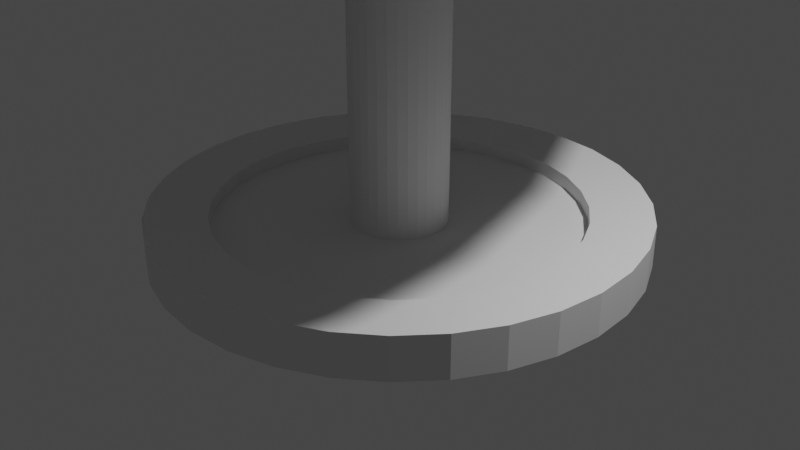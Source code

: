 # Source: smallLamp.blend  (saved by Blender 2.80.42; exported with 4.5.12 LTS)
import bpy
from mathutils import Matrix  # noqa: F401  (used for matrix-valued properties, if any)

bpy.ops.wm.read_factory_settings(use_empty=True)
scene = bpy.context.scene
scene.name = 'Scene'

# ---- collections
col_collection = bpy.data.collections.new('Collection'); scene.collection.children.link(col_collection)

# ---- world
world_world = bpy.data.worlds.new('World'); scene.world = world_world
world_world.use_nodes = True; world_world.node_tree.nodes.clear()
_N = world_world.node_tree.nodes; _L = world_world.node_tree.links
n0 = _N.new('ShaderNodeOutputWorld'); n0.name = 'World Output'; n0.location = (300, 300)
n1 = _N.new('ShaderNodeBackground'); n1.name = 'Background'; n1.location = (10, 300)
n1.inputs[0].default_value = (0.05088, 0.05088, 0.05088, 1.0)
_L.new(n1.outputs[0], n0.inputs[0])
n0.is_active_output = True
world_world.color = (0.05088, 0.05088, 0.05088)
world_world.use_sun_shadow = False
world_world.sun_shadow_jitter_overblur = 0.0

# ---- cameras
cam_camera = bpy.data.cameras.new('Camera')
cam_camera.clip_end = 100.0
cam_camera.ortho_scale = 7.314
cam_camera.dof.focus_distance = 0.0
cam_camera.dof.aperture_fstop = 128.0

# ---- lights
light_light = bpy.data.lights.new('Light', 'POINT')
light_light.transmission_factor = 0.0
light_light.cutoff_distance = 30.0
light_light.energy = 1000.0
light_light.shadow_buffer_clip_start = 1.001
light_light.shadow_soft_size = 0.1
light_light.shadow_maximum_resolution = 0.006
light_light.use_absolute_resolution = True

# ---- meshes
me_cylinder = bpy.data.meshes.new('Cylinder')
me_cylinder.from_pydata([(0.0, 1.0, 0.002145), (0.0, 1.0, 1.0), (0.1951, 0.9808, 0.002145), (0.1951, 0.9808, 1.0), (0.3827, 0.9239, 0.002145), (0.3827, 0.9239, 1.0), (0.5556, 0.8315, 0.002145), (0.5556, 0.8315, 1.0), (0.7071, 0.7071, 0.002145), (0.7071, 0.7071, 1.0), (0.8315, 0.5556, 0.002145), (0.8315, 0.5556, 1.0), (0.9239, 0.3827, 0.002145), (0.9239, 0.3827, 1.0), (0.9808, 0.1951, 0.002145), (0.9808, 0.1951, 1.0), (1.0, 7.55e-08, 0.002145), (1.0, 7.55e-08, 1.0), (0.9808, -0.1951, 0.002145), (0.9808, -0.1951, 1.0), (0.9239, -0.3827, 0.002145), (0.9239, -0.3827, 1.0), (0.8315, -0.5556, 0.002145), (0.8315, -0.5556, 1.0), (0.7071, -0.7071, 0.002145), (0.7071, -0.7071, 1.0), (0.5556, -0.8315, 0.002145), (0.5556, -0.8315, 1.0), (0.3827, -0.9239, 0.002145), (0.3827, -0.9239, 1.0), (0.1951, -0.9808, 0.002145), (0.1951, -0.9808, 1.0), (-3.258e-07, -1.0, 0.002145), (-3.258e-07, -1.0, 1.0), (-0.1951, -0.9808, 0.002145), (-0.1951, -0.9808, 1.0), (-0.3827, -0.9239, 0.002145), (-0.3827, -0.9239, 1.0), (-0.5556, -0.8315, 0.002145), (-0.5556, -0.8315, 1.0), (-0.7071, -0.7071, 0.002145), (-0.7071, -0.7071, 1.0), (-0.8315, -0.5556, 0.002145), (-0.8315, -0.5556, 1.0), (-0.9239, -0.3827, 0.002145), (-0.9239, -0.3827, 1.0), (-0.9808, -0.1951, 0.002145), (-0.9808, -0.1951, 1.0), (-1.0, 9.656e-07, 0.002145), (-1.0, 9.656e-07, 1.0), (-0.9808, 0.1951, 0.002145), (-0.9808, 0.1951, 1.0), (-0.9239, 0.3827, 0.002145), (-0.9239, 0.3827, 1.0), (-0.8315, 0.5556, 0.002145), (-0.8315, 0.5556, 1.0), (-0.7071, 0.7071, 0.002145), (-0.7071, 0.7071, 1.0), (-0.5556, 0.8315, 0.002145), (-0.5556, 0.8315, 1.0), (-0.3827, 0.9239, 0.002145), (-0.3827, 0.9239, 1.0), (-0.1951, 0.9808, 0.002145), (-0.1951, 0.9808, 1.0), (0.0, 1.0, 0.002145), (0.1951, 0.9808, 0.002145), (0.3827, 0.9239, 0.002145), (0.5556, 0.8315, 0.002145), (0.7071, 0.7071, 0.002145), (0.8315, 0.5556, 0.002145), (0.9239, 0.3827, 0.002145), (0.9808, 0.1951, 0.002145), (1.0, 7.55e-08, 0.002145), (0.9808, -0.1951, 0.002145), (0.9239, -0.3827, 0.002145), (0.8315, -0.5556, 0.002145), (0.7071, -0.7071, 0.002145), (0.5556, -0.8315, 0.002145), (0.3827, -0.9239, 0.002145), (0.1951, -0.9808, 0.002145), (-3.258e-07, -1.0, 0.002145), (-0.1951, -0.9808, 0.002145), (-0.3827, -0.9239, 0.002145), (-0.5556, -0.8315, 0.002145), (-0.7071, -0.7071, 0.002145), (-0.8315, -0.5556, 0.002145), (-0.9239, -0.3827, 0.002145), (-0.9808, -0.1951, 0.002145), (-1.0, 9.656e-07, 0.002145), (-0.9808, 0.1951, 0.002145), (-0.9239, 0.3827, 0.002145), (-0.8315, 0.5556, 0.002145), (-0.7071, 0.7071, 0.002145), (-0.5556, 0.8315, 0.002145), (-0.3827, 0.9239, 0.002145), (-0.1951, 0.9808, 0.002145), (3.076e-07, 1.0, -0.03514), (0.1951, 0.9808, -0.03514), (0.3827, 0.9239, -0.03514), (0.5556, 0.8315, -0.03514), (0.7071, 0.7071, -0.03514), (0.8315, 0.5556, -0.03514), (0.9239, 0.3827, -0.03514), (0.9808, 0.1951, -0.03514), (1.0, 7.55e-08, -0.03514), (0.9808, -0.1951, -0.03514), (0.9239, -0.3827, -0.03514), (0.8315, -0.5556, -0.03514), (0.7071, -0.7071, -0.03514), (0.5556, -0.8315, -0.03514), (0.3827, -0.9239, -0.03514), (0.1951, -0.9808, -0.03514), (-1.825e-08, -1.0, -0.03514), (-0.1951, -0.9808, -0.03514), (-0.3827, -0.9239, -0.03514), (-0.5556, -0.8315, -0.03514), (-0.7071, -0.7071, -0.03514), (-0.8315, -0.5556, -0.03514), (-0.9239, -0.3827, -0.03514), (-0.9808, -0.1951, -0.03514), (-1.0, 9.656e-07, -0.03514), (-0.9808, 0.1951, -0.03514), (-0.9239, 0.3827, -0.03514), (-0.8315, 0.5556, -0.03514), (-0.7071, 0.7071, -0.03514), (-0.5556, 0.8315, -0.03514), (-0.3827, 0.9239, -0.03514), (-0.1951, 0.9808, -0.03514), (-0.3827, 0.9239, 0.002145), (-0.5556, 0.8315, 0.002145), (1.0, 7.55e-08, 0.002145), (0.9808, 0.1951, 0.002145), (-0.1951, -0.9808, 0.002145), (-3.258e-07, -1.0, 0.002145), (-0.9239, 0.3827, 0.002145), (-0.9808, 0.1951, 0.002145), (0.7071, 0.7071, 0.002145), (0.5556, 0.8315, 0.002145), (0.5556, -0.8315, 0.002145), (0.7071, -0.7071, 0.002145), (-0.9239, -0.3827, 0.002145), (-0.8315, -0.5556, 0.002145), (-0.1951, 0.9808, 0.002145), (0.9808, -0.1951, 0.002145), (-0.3827, -0.9239, 0.002145), (-0.8315, 0.5556, 0.002145), (0.8315, 0.5556, 0.002145), (0.3827, -0.9239, 0.002145), (-0.9808, -0.1951, 0.002145), (0.1951, 0.9808, 0.002145), (0.0, 1.0, 0.002145), (0.9239, -0.3827, 0.002145), (-0.5556, -0.8315, 0.002145), (-0.7071, 0.7071, 0.002145), (0.9239, 0.3827, 0.002145), (0.1951, -0.9808, 0.002145), (-1.0, 9.656e-07, 0.002145), (0.3827, 0.9239, 0.002145), (0.8315, -0.5556, 0.002145), (-0.7071, -0.7071, 0.002145), (4.653e-07, 3.809, -0.03514), (0.7431, 3.736, -0.03514), (1.458, 3.519, -0.03514), (2.116, 3.167, -0.03514), (2.693, 2.693, -0.03514), (3.167, 2.116, -0.03514), (3.519, 1.458, -0.03514), (3.736, 0.7431, -0.03514), (3.809, -5.469e-07, -0.03514), (3.736, -0.7431, -0.03514), (3.519, -1.458, -0.03514), (3.167, -2.116, -0.03514), (2.693, -2.693, -0.03514), (2.116, -3.167, -0.03514), (1.458, -3.519, -0.03514), (0.7431, -3.736, -0.03514), (-7.758e-07, -3.809, -0.03514), (-0.7431, -3.736, -0.03514), (-1.458, -3.519, -0.03514), (-2.116, -3.167, -0.03514), (-2.693, -2.693, -0.03514), (-3.167, -2.116, -0.03514), (-3.519, -1.458, -0.03514), (-3.736, -0.7431, -0.03514), (-3.809, 2.843e-06, -0.03514), (-3.736, 0.7431, -0.03514), (-3.519, 1.458, -0.03514), (-3.167, 2.116, -0.03514), (-2.693, 2.693, -0.03514), (-2.116, 3.167, -0.03514), (-1.458, 3.519, -0.03514), (-0.7431, 3.736, -0.03514), (-1.458, 3.519, 0.002145), (-2.116, 3.167, 0.002145), (3.809, -5.469e-07, 0.002145), (3.736, 0.7431, 0.002145), (-0.7431, -3.736, 0.002145), (-1.947e-06, -3.809, 0.002145), (-3.519, 1.458, 0.002145), (-3.736, 0.7431, 0.002145), (2.693, 2.693, 0.002145), (2.116, 3.167, 0.002145), (2.116, -3.167, 0.002145), (2.693, -2.693, 0.002145), (-3.519, -1.458, 0.002145), (-3.167, -2.116, 0.002145), (-0.7431, 3.736, 0.002145), (3.736, -0.7431, 0.002145), (-1.458, -3.519, 0.002145), (-3.167, 2.116, 0.002145), (3.167, 2.116, 0.002145), (1.458, -3.519, 0.002145), (-3.736, -0.7431, 0.002145), (0.7431, 3.736, 0.002145), (-7.063e-07, 3.809, 0.002145), (3.519, -1.458, 0.002145), (-2.116, -3.167, 0.002145), (-2.693, 2.693, 0.002145), (3.519, 1.458, 0.002145), (0.7431, -3.736, 0.002145), (-3.809, 2.843e-06, 0.002145), (1.458, 3.519, 0.002145), (3.167, -2.116, 0.002145), (-2.693, -2.693, 0.002145), (1.076, 5.41, 0.6764), (9.184e-06, 5.516, 0.6764), (2.111, 5.096, 0.6764), (3.065, 4.586, 0.6764), (3.9, 3.9, 0.6764), (4.586, 3.065, 0.6764), (5.096, 2.111, 0.6764), (5.41, 1.076, 0.6764), (5.516, -8.663e-07, 0.6764), (5.41, -1.076, 0.6764), (5.096, -2.111, 0.6764), (4.586, -3.065, 0.6764), (3.9, -3.9, 0.6764), (3.065, -4.586, 0.6764), (2.111, -5.096, 0.6764), (1.076, -5.41, 0.6764), (7.386e-06, -5.516, 0.6764), (-1.076, -5.41, 0.6764), (-2.111, -5.096, 0.6764), (-3.065, -4.586, 0.6764), (-3.9, -3.9, 0.6764), (-4.586, -3.065, 0.6764), (-5.096, -2.111, 0.6764), (-5.41, -1.076, 0.6764), (-5.516, 4.043e-06, 0.6764), (-5.41, 1.076, 0.6764), (-5.096, 2.111, 0.6764), (-4.586, 3.065, 0.6764), (-3.9, 3.9, 0.6764), (-3.065, 4.586, 0.6764), (-2.111, 5.096, 0.6764), (-1.076, 5.41, 0.6764), (1.076, 5.41, 1.117), (-1.423e-05, 5.516, 1.117), (2.111, 5.096, 1.117), (3.065, 4.586, 1.117), (3.9, 3.9, 1.117), (4.586, 3.065, 1.117), (5.096, 2.111, 1.117), (5.41, 1.076, 1.117), (5.516, -8.663e-07, 1.117), (5.41, -1.076, 1.117), (5.096, -2.111, 1.117), (4.586, -3.065, 1.117), (3.9, -3.9, 1.117), (3.065, -4.586, 1.117), (2.111, -5.096, 1.117), (1.076, -5.41, 1.117), (-1.602e-05, -5.516, 1.117), (-1.076, -5.41, 1.117), (-2.111, -5.096, 1.117), (-3.065, -4.586, 1.117), (-3.9, -3.9, 1.117), (-4.586, -3.065, 1.117), (-5.096, -2.111, 1.117), (-5.41, -1.076, 1.117), (-5.516, 4.043e-06, 1.117), (-5.41, 1.076, 1.117), (-5.096, 2.111, 1.117), (-4.586, 3.065, 1.117), (-3.9, 3.9, 1.117), (-3.065, 4.586, 1.117), (-2.111, 5.096, 1.117), (-1.076, 5.41, 1.117), (1.216, 6.115, 0.6477), (1.064e-05, 6.234, 0.6477), (2.386, 5.76, 0.6477), (3.464, 5.184, 0.6477), (4.408, 4.408, 0.6477), (5.184, 3.464, 0.6477), (5.76, 2.386, 0.6477), (6.115, 1.216, 0.6477), (6.234, -1.056e-06, 0.6477), (6.115, -1.216, 0.6477), (5.76, -2.386, 0.6477), (5.184, -3.464, 0.6477), (4.408, -4.408, 0.6477), (3.464, -5.184, 0.6477), (2.386, -5.76, 0.6477), (1.216, -6.115, 0.6477), (8.604e-06, -6.234, 0.6477), (-1.216, -6.115, 0.6477), (-2.386, -5.76, 0.6477), (-3.464, -5.184, 0.6477), (-4.408, -4.408, 0.6477), (-5.184, -3.464, 0.6477), (-5.76, -2.386, 0.6477), (-6.115, -1.216, 0.6477), (-6.234, 4.493e-06, 0.6477), (-6.115, 1.216, 0.6477), (-5.76, 2.386, 0.6477), (-5.184, 3.464, 0.6477), (-4.408, 4.408, 0.6477), (-3.464, 5.184, 0.6477), (-2.386, 5.76, 0.6477), (-1.216, 6.115, 0.6477), (1.216, 6.115, 1.146), (-1.582e-05, 6.234, 1.146), (2.386, 5.76, 1.146), (3.464, 5.184, 1.146), (4.408, 4.408, 1.146), (5.184, 3.464, 1.146), (5.76, 2.386, 1.146), (6.115, 1.216, 1.146), (6.234, -1.056e-06, 1.146), (6.115, -1.216, 1.146), (5.76, -2.386, 1.146), (5.184, -3.464, 1.146), (4.408, -4.408, 1.146), (3.464, -5.184, 1.146), (2.386, -5.76, 1.146), (1.216, -6.115, 1.146), (-1.785e-05, -6.234, 1.146), (-1.216, -6.115, 1.146), (-2.386, -5.76, 1.146), (-3.464, -5.184, 1.146), (-4.408, -4.408, 1.146), (-5.184, -3.464, 1.146), (-5.76, -2.386, 1.146), (-6.115, -1.216, 1.146), (-6.234, 4.493e-06, 1.146), (-6.115, 1.216, 1.146), (-5.76, 2.386, 1.146), (-5.184, 3.464, 1.146), (-4.408, 4.408, 1.146), (-3.464, 5.184, 1.146), (-2.386, 5.76, 1.146), (-1.216, 6.115, 1.146), (0.7843, 3.943, 0.7362), (6.159e-06, 4.02, 0.7362), (1.538, 3.714, 0.7362), (2.233, 3.343, 0.7362), (2.843, 2.843, 0.7362), (3.343, 2.233, 0.7362), (3.714, 1.538, 0.7362), (3.943, 0.7843, 0.7362), (4.02, -4.718e-07, 0.7362), (3.943, -0.7843, 0.7362), (3.714, -1.538, 0.7362), (3.343, -2.233, 0.7362), (2.843, -2.843, 0.7362), (2.233, -3.343, 0.7362), (1.538, -3.714, 0.7362), (0.7843, -3.943, 0.7362), (4.85e-06, -4.02, 0.7362), (-0.7843, -3.943, 0.7362), (-1.538, -3.714, 0.7362), (-2.233, -3.343, 0.7362), (-2.843, -2.843, 0.7362), (-3.343, -2.233, 0.7362), (-3.714, -1.538, 0.7362), (-3.943, -0.7843, 0.7362), (-4.02, 3.106e-06, 0.7362), (-3.943, 0.7843, 0.7362), (-3.714, 1.538, 0.7362), (-3.343, 2.233, 0.7362), (-2.843, 2.843, 0.7362), (-2.233, 3.343, 0.7362), (-1.538, 3.714, 0.7362), (-0.7843, 3.943, 0.7362), (0.7843, 3.943, 1.058), (-1.09e-05, 4.02, 1.058), (1.538, 3.714, 1.058), (2.233, 3.343, 1.058), (2.843, 2.843, 1.058), (3.343, 2.233, 1.058), (3.714, 1.538, 1.058), (3.943, 0.7843, 1.058), (4.02, -4.718e-07, 1.058), (3.943, -0.7843, 1.058), (3.714, -1.538, 1.058), (3.343, -2.233, 1.058), (2.843, -2.843, 1.058), (2.233, -3.343, 1.058), (1.538, -3.714, 1.058), (0.7843, -3.943, 1.058), (-1.221e-05, -4.02, 1.058), (-0.7843, -3.943, 1.058), (-1.538, -3.714, 1.058), (-2.233, -3.343, 1.058), (-2.843, -2.843, 1.058), (-3.343, -2.233, 1.058), (-3.714, -1.538, 1.058), (-3.943, -0.7843, 1.058), (-4.02, 3.106e-06, 1.058), (-3.943, 0.7843, 1.058), (-3.714, 1.538, 1.058), (-3.343, 2.233, 1.058), (-2.843, 2.843, 1.058), (-2.233, 3.343, 1.058), (-1.538, 3.714, 1.058), (-0.7843, 3.943, 1.058), (1.538, 3.714, 0.9585), (2.233, 3.343, 0.9585), (3.343, -2.233, 0.9585), (2.843, -2.843, 0.9585), (-2.843, -2.843, 0.9585), (-3.343, -2.233, 0.9585), (-2.233, 3.343, 0.9585), (-1.538, 3.714, 0.9585), (3.943, 0.7843, 0.9585), (4.02, -4.718e-07, 0.9585), (-6.951e-06, -4.02, 0.9585), (-0.7843, -3.943, 0.9585), (-3.943, 0.7843, 0.9585), (-3.714, 1.538, 0.9585), (2.843, 2.843, 0.9585), (2.233, -3.343, 0.9585), (-3.714, -1.538, 0.9585), (-0.7843, 3.943, 0.9585), (3.943, -0.7843, 0.9585), (-1.538, -3.714, 0.9585), (-3.343, 2.233, 0.9585), (3.343, 2.233, 0.9585), (1.538, -3.714, 0.9585), (-3.943, -0.7843, 0.9585), (-5.641e-06, 4.02, 0.9585), (0.7843, 3.943, 0.9585), (3.714, -1.538, 0.9585), (-2.233, -3.343, 0.9585), (-2.843, 2.843, 0.9585), (3.714, 1.538, 0.9585), (0.7843, -3.943, 0.9585), (-4.02, 3.106e-06, 0.9585), (2.233, 3.343, 0.8474), (2.843, -2.843, 0.8474), (-3.343, -2.233, 0.8474), (-1.538, 3.714, 0.8474), (4.02, -4.718e-07, 0.8474), (-0.7843, -3.943, 0.8474), (-3.714, 1.538, 0.8474), (2.843, 2.843, 0.8474), (2.233, -3.343, 0.8474), (-3.714, -1.538, 0.8474), (-0.7843, 3.943, 0.8474), (3.943, -0.7843, 0.8474), (-1.538, -3.714, 0.8474), (-3.343, 2.233, 0.8474), (3.343, 2.233, 0.8474), (1.538, -3.714, 0.8474), (-3.943, -0.7843, 0.8474), (0.7843, 3.943, 0.8474), (3.714, -1.538, 0.8474), (-2.233, -3.343, 0.8474), (-2.843, 2.843, 0.8474), (3.714, 1.538, 0.8474), (0.7843, -3.943, 0.8474), (-4.02, 3.106e-06, 0.8474), (1.538, 3.714, 0.8474), (3.343, -2.233, 0.8474), (-2.843, -2.843, 0.8474), (-2.233, 3.343, 0.8474), (3.943, 0.7843, 0.8474), (-1.051e-06, -4.02, 0.8474), (-3.943, 0.7843, 0.8474), (2.59e-07, 4.02, 0.8474), (-2.375, -3.607, 0.8474), (-2.375, -3.607, 0.9585), (-1.68, -3.978, 0.9585), (-1.68, -3.978, 0.8474), (5.42e-07, 5.075, -0.04134), (0.9902, 4.978, -0.04134), (1.942, 4.689, -0.04134), (2.82, 4.22, -0.04134), (3.589, 3.589, -0.04134), (4.22, 2.82, -0.04134), (4.689, 1.942, -0.04134), (4.978, 0.9902, -0.04134), (5.075, -8.316e-07, -0.04134), (4.978, -0.9902, -0.04134), (4.689, -1.942, -0.04134), (4.22, -2.82, -0.04134), (3.589, -3.589, -0.04134), (2.82, -4.22, -0.04134), (1.942, -4.689, -0.04134), (0.9902, -4.978, -0.04134), (-1.112e-06, -5.075, -0.04134), (-0.9902, -4.978, -0.04134), (-1.942, -4.689, -0.04134), (-2.82, -4.22, -0.04134), (-3.589, -3.589, -0.04134), (-4.22, -2.82, -0.04134), (-4.689, -1.942, -0.04134), (-4.978, -0.9901, -0.04134), (-5.075, 3.686e-06, -0.04134), (-4.978, 0.9902, -0.04134), (-4.689, 1.942, -0.04134), (-4.22, 2.82, -0.04134), (-3.589, 3.589, -0.04134), (-2.82, 4.22, -0.04134), (-1.942, 4.689, -0.04134), (-0.9901, 4.978, -0.04134), (-1.458, 3.519, 0.0269), (-1.942, 4.689, 0.0331), (2.116, 3.167, 0.0269), (2.82, 4.22, 0.0331), (-2.116, 3.167, 0.0269), (-2.82, 4.22, 0.0331), (1.458, 3.519, 0.0269), (1.942, 4.689, 0.0331), (-2.693, 2.693, 0.0269), (-3.589, 3.589, 0.0331), (-6.733e-07, 5.075, 0.0331), (-3.604e-07, 3.809, 0.0269), (0.7431, 3.736, 0.0269), (0.9902, 4.978, 0.0331), (-3.167, 2.116, 0.0269), (-4.22, 2.82, 0.0331), (-3.519, 1.458, 0.0269), (-4.689, 1.942, 0.0331), (-3.736, 0.7431, 0.0269), (-4.978, 0.9902, 0.0331), (-3.809, 3.863e-06, 0.0269), (-5.075, 4.705e-06, 0.0331), (-3.736, -0.7431, 0.0269), (-4.978, -0.9901, 0.0331), (-3.519, -1.458, 0.0269), (-4.689, -1.942, 0.0331), (-3.167, -2.116, 0.0269), (-4.22, -2.82, 0.0331), (-2.693, -2.693, 0.0269), (-3.589, -3.589, 0.0331), (-1.942, -4.689, 0.0331), (-1.458, -3.519, 0.0269), (-2.116, -3.167, 0.0269), (-2.82, -4.22, 0.0331), (2.693, 2.693, 0.0269), (3.167, 2.116, 0.0269), (3.519, 1.458, 0.0269), (3.736, 0.7431, 0.0269), (3.809, 4.726e-07, 0.0269), (3.736, -0.7431, 0.0269), (3.519, -1.458, 0.0269), (3.167, -2.116, 0.0269), (2.693, -2.693, 0.0269), (2.116, -3.167, 0.0269), (1.458, -3.519, 0.0269), (0.7431, -3.736, 0.0269), (-1.602e-06, -3.809, 0.0269), (-0.7431, -3.736, 0.0269), (-0.7431, 3.736, 0.0269), (8.878e-07, 5.075, -0.01659), (0.9902, 4.978, -0.01659), (1.942, 4.689, -0.01659), (2.82, 4.22, -0.01659), (3.589, 3.589, -0.01659), (4.22, 2.82, -0.01659), (4.689, 1.942, -0.01659), (4.978, 0.9902, -0.01659), (5.075, 1.879e-07, -0.01659), (4.978, -0.9902, -0.01659), (4.689, -1.942, -0.01659), (4.22, -2.82, -0.01659), (3.589, -3.589, -0.01659), (2.82, -4.22, -0.01659), (1.942, -4.689, -0.01659), (0.9902, -4.978, -0.01659), (-7.659e-07, -5.075, -0.01659), (-0.9902, -4.978, -0.01659), (-1.942, -4.689, -0.01659), (-2.82, -4.22, -0.01659), (-3.589, -3.589, -0.01659), (-4.22, -2.82, -0.01659), (-4.689, -1.942, -0.01659), (-4.978, -0.9901, -0.01659), (-5.075, 4.705e-06, -0.01659), (-4.978, 0.9902, -0.01659), (-4.689, 1.942, -0.01659), (-4.22, 2.82, -0.01659), (-3.589, 3.589, -0.01659), (-2.82, 4.22, -0.01659), (-1.942, 4.689, -0.01659), (-0.9901, 4.978, -0.01659), (5.075, 1.879e-07, 0.0331), (4.978, 0.9902, 0.0331), (-0.9902, -4.978, 0.0331), (-2.327e-06, -5.075, 0.0331), (3.589, 3.589, 0.0331), (2.82, -4.22, 0.0331), (3.589, -3.589, 0.0331), (-0.9901, 4.978, 0.0331), (4.978, -0.9902, 0.0331), (4.22, 2.82, 0.0331), (1.942, -4.689, 0.0331), (4.689, -1.942, 0.0331), (4.689, 1.942, 0.0331), (0.9902, -4.978, 0.0331), (4.22, -2.82, 0.0331), (0.0, 1.0, 0.0), (0.1951, 0.9808, 0.0), (0.3827, 0.9239, 0.0), (0.5556, 0.8315, 0.0), (0.7071, 0.7071, 0.0), (0.8315, 0.5556, 0.0), (0.9239, 0.3827, 0.0), (0.9808, 0.1951, 0.0), (1.0, 7.55e-08, 0.0), (0.9808, -0.1951, 0.0), (0.9239, -0.3827, 0.0), (0.8315, -0.5556, 0.0), (0.7071, -0.7071, 0.0), (0.5556, -0.8315, 0.0), (0.3827, -0.9239, 0.0), (0.1951, -0.9808, 0.0), (-3.258e-07, -1.0, 0.0), (-0.1951, -0.9808, 0.0), (-0.3827, -0.9239, 0.0), (-0.5556, -0.8315, 0.0), (-0.7071, -0.7071, 0.0), (-0.8315, -0.5556, 0.0), (-0.9239, -0.3827, 0.0), (-0.9808, -0.1951, 0.0), (-1.0, 9.656e-07, 0.0), (-0.9808, 0.1951, 0.0), (-0.9239, 0.3827, 0.0), (-0.8315, 0.5556, 0.0), (-0.7071, 0.7071, 0.0), (-0.5556, 0.8315, 0.0), (-0.3827, 0.9239, 0.0), (-0.1951, 0.9808, 0.0)], [], [(612, 1, 3, 613), (613, 3, 5, 614), (614, 5, 7, 615), (615, 7, 9, 616), (616, 9, 11, 617), (617, 11, 13, 618), (618, 13, 15, 619), (619, 15, 17, 620), (620, 17, 19, 621), (621, 19, 21, 622), (622, 21, 23, 623), (623, 23, 25, 624), (624, 25, 27, 625), (625, 27, 29, 626), (626, 29, 31, 627), (627, 31, 33, 628), (628, 33, 35, 629), (629, 35, 37, 630), (630, 37, 39, 631), (631, 39, 41, 632), (632, 41, 43, 633), (633, 43, 45, 634), (634, 45, 47, 635), (635, 47, 49, 636), (636, 49, 51, 637), (637, 51, 53, 638), (638, 53, 55, 639), (639, 55, 57, 640), (640, 57, 59, 641), (641, 59, 61, 642), (642, 61, 63, 643), (643, 63, 1, 612), (16, 18, 143, 130), (42, 44, 140, 141), (14, 16, 130, 131), (40, 42, 141, 159), (12, 14, 131, 154), (38, 40, 159, 152), (10, 12, 154, 146), (36, 38, 152, 144), (62, 0, 150, 142), (8, 10, 146, 136), (34, 36, 144, 132), (60, 62, 142, 128), (6, 8, 136, 137), (32, 34, 132, 133), (58, 60, 128, 129), (4, 6, 137, 157), (30, 32, 133, 155), (56, 58, 129, 153), (2, 4, 157, 149), (28, 30, 155, 147), (54, 56, 153, 145), (0, 2, 149, 150), (26, 28, 147, 138), (52, 54, 145, 134), (24, 26, 138, 139), (50, 52, 134, 135), (22, 24, 139, 158), (48, 50, 135, 156), (20, 22, 158, 151), (46, 48, 156, 148), (18, 20, 151, 143), (44, 46, 148, 140), (2, 0, 64, 65), (4, 2, 65, 66), (6, 4, 66, 67), (8, 6, 67, 68), (10, 8, 68, 69), (12, 10, 69, 70), (14, 12, 70, 71), (16, 14, 71, 72), (18, 16, 72, 73), (20, 18, 73, 74), (22, 20, 74, 75), (24, 22, 75, 76), (26, 24, 76, 77), (28, 26, 77, 78), (30, 28, 78, 79), (32, 30, 79, 80), (34, 32, 80, 81), (36, 34, 81, 82), (38, 36, 82, 83), (40, 38, 83, 84), (42, 40, 84, 85), (44, 42, 85, 86), (46, 44, 86, 87), (48, 46, 87, 88), (50, 48, 88, 89), (52, 50, 89, 90), (54, 52, 90, 91), (56, 54, 91, 92), (58, 56, 92, 93), (60, 58, 93, 94), (62, 60, 94, 95), (0, 62, 95, 64), (99, 98, 162, 163), (96, 97, 98, 99, 100, 101, 102, 103, 104, 105, 106, 107, 108, 109, 110, 111, 112, 113, 114, 115, 116, 117, 118, 119, 120, 121, 122, 123, 124, 125, 126, 127), (125, 124, 188, 189), (133, 132, 196, 197), (98, 97, 161, 162), (124, 123, 187, 188), (155, 133, 197, 219), (97, 96, 160, 161), (123, 122, 186, 187), (147, 155, 219, 211), (122, 121, 185, 186), (138, 147, 211, 202), (121, 120, 184, 185), (139, 138, 202, 203), (120, 119, 183, 184), (158, 139, 203, 222), (119, 118, 182, 183), (151, 158, 222, 215), (118, 117, 181, 182), (143, 151, 215, 207), (117, 116, 180, 181), (130, 143, 207, 194), (116, 115, 179, 180), (131, 130, 194, 195), (115, 114, 178, 179), (154, 131, 195, 218), (114, 113, 177, 178), (146, 154, 218, 210), (142, 150, 214, 206), (113, 112, 176, 177), (136, 146, 210, 200), (128, 142, 206, 192), (112, 111, 175, 176), (495, 494, 575, 576), (196, 208, 547, 563), (176, 175, 499, 500), (494, 493, 574, 575), (197, 196, 563, 562), (175, 174, 498, 499), (493, 492, 573, 574), (219, 197, 562, 561), (174, 173, 497, 498), (492, 491, 572, 573), (211, 219, 561, 560), (173, 172, 496, 497), (491, 490, 571, 572), (202, 211, 560, 559), (172, 171, 495, 496), (490, 489, 570, 571), (171, 170, 494, 495), (484, 515, 596, 565), (170, 169, 493, 494), (203, 202, 559, 558), (169, 168, 492, 493), (489, 488, 569, 570), (168, 167, 491, 492), (515, 514, 595, 596), (167, 166, 490, 491), (222, 203, 558, 557), (166, 165, 489, 490), (160, 191, 515, 484), (488, 487, 568, 569), (165, 164, 488, 489), (191, 190, 514, 515), (514, 513, 594, 595), (132, 144, 208, 196), (126, 125, 189, 190), (100, 99, 163, 164), (144, 152, 216, 208), (127, 126, 190, 191), (101, 100, 164, 165), (152, 159, 223, 216), (96, 127, 191, 160), (102, 101, 165, 166), (159, 141, 205, 223), (103, 102, 166, 167), (141, 140, 204, 205), (104, 103, 167, 168), (140, 148, 212, 204), (105, 104, 168, 169), (148, 156, 220, 212), (106, 105, 169, 170), (156, 135, 199, 220), (107, 106, 170, 171), (135, 134, 198, 199), (108, 107, 171, 172), (134, 145, 209, 198), (150, 149, 213, 214), (109, 108, 172, 173), (145, 153, 217, 209), (149, 157, 221, 213), (110, 109, 173, 174), (153, 129, 193, 217), (157, 137, 201, 221), (111, 110, 174, 175), (129, 128, 192, 193), (137, 136, 200, 201), (3, 1, 63, 61, 59, 57, 55, 53, 51, 49, 47, 45, 43, 41, 39, 37, 35, 33, 31, 29, 27, 25, 23, 21, 19, 17, 15, 13, 11, 9, 7, 5), (313, 312, 344, 345), (304, 303, 335, 336), (295, 294, 326, 327), (317, 316, 348, 349), (308, 307, 339, 340), (299, 298, 330, 331), (290, 288, 320, 322), (312, 311, 343, 344), (303, 302, 334, 335), (294, 293, 325, 326), (316, 315, 347, 348), (307, 306, 338, 339), (298, 297, 329, 330), (289, 319, 351, 321), (288, 289, 321, 320), (311, 310, 342, 343), (302, 301, 333, 334), (254, 255, 383, 382), (281, 280, 408, 409), (227, 228, 356, 355), (253, 254, 382, 381), (280, 279, 407, 408), (226, 227, 355, 354), (252, 253, 381, 380), (279, 278, 406, 407), (224, 226, 354, 352), (251, 252, 380, 379), (278, 277, 405, 406), (225, 224, 352, 353), (250, 251, 379, 378), (277, 276, 404, 405), (249, 250, 378, 377), (276, 275, 403, 404), (248, 249, 377, 376), (275, 274, 402, 403), (247, 248, 376, 375), (274, 273, 401, 402), (246, 247, 375, 374), (273, 272, 400, 401), (245, 246, 374, 373), (272, 271, 399, 400), (244, 245, 373, 372), (271, 270, 398, 399), (243, 244, 372, 371), (270, 269, 397, 398), (242, 243, 371, 370), (269, 268, 396, 397), (241, 242, 370, 369), (268, 267, 395, 396), (293, 292, 324, 325), (315, 314, 346, 347), (306, 305, 337, 338), (297, 296, 328, 329), (319, 318, 350, 351), (310, 309, 341, 342), (301, 300, 332, 333), (292, 291, 323, 324), (314, 313, 345, 346), (305, 304, 336, 337), (296, 295, 327, 328), (318, 317, 349, 350), (309, 308, 340, 341), (300, 299, 331, 332), (291, 290, 322, 323), (225, 255, 319, 289), (230, 229, 293, 294), (282, 283, 347, 346), (257, 256, 320, 321), (231, 230, 294, 295), (283, 284, 348, 347), (256, 258, 322, 320), (232, 231, 295, 296), (284, 285, 349, 348), (258, 259, 323, 322), (233, 232, 296, 297), (285, 286, 350, 349), (259, 260, 324, 323), (234, 233, 297, 298), (286, 287, 351, 350), (260, 261, 325, 324), (235, 234, 298, 299), (287, 257, 321, 351), (261, 262, 326, 325), (236, 235, 299, 300), (262, 263, 327, 326), (237, 236, 300, 301), (263, 264, 328, 327), (238, 237, 301, 302), (264, 265, 329, 328), (239, 238, 302, 303), (265, 266, 330, 329), (240, 239, 303, 304), (266, 267, 331, 330), (241, 240, 304, 305), (267, 268, 332, 331), (242, 241, 305, 306), (268, 269, 333, 332), (243, 242, 306, 307), (269, 270, 334, 333), (244, 243, 307, 308), (270, 271, 335, 334), (245, 244, 308, 309), (271, 272, 336, 335), (246, 245, 309, 310), (272, 273, 337, 336), (247, 246, 310, 311), (273, 274, 338, 337), (248, 247, 311, 312), (274, 275, 339, 338), (249, 248, 312, 313), (275, 276, 340, 339), (250, 249, 313, 314), (276, 277, 341, 340), (251, 250, 314, 315), (224, 225, 289, 288), (277, 278, 342, 341), (252, 251, 315, 316), (226, 224, 288, 290), (278, 279, 343, 342), (253, 252, 316, 317), (227, 226, 290, 291), (279, 280, 344, 343), (254, 253, 317, 318), (228, 227, 291, 292), (280, 281, 345, 344), (255, 254, 318, 319), (229, 228, 292, 293), (281, 282, 346, 345), (417, 387, 386, 416), (419, 396, 395, 418), (421, 405, 404, 420), (423, 414, 413, 422), (425, 392, 391, 424), (427, 401, 400, 426), (429, 410, 409, 428), (430, 388, 387, 417), (431, 397, 396, 419), (432, 406, 405, 421), (433, 415, 414, 423), (434, 393, 392, 425), (435, 402, 401, 427), (436, 411, 410, 429), (437, 389, 388, 430), (438, 398, 397, 431), (439, 407, 406, 432), (441, 384, 385, 440), (440, 385, 415, 433), (442, 394, 393, 434), (443, 403, 402, 435), (444, 412, 411, 436), (445, 390, 389, 437), (446, 399, 398, 438), (447, 408, 407, 439), (416, 386, 384, 441), (418, 395, 394, 442), (420, 404, 403, 443), (422, 413, 412, 444), (424, 391, 390, 445), (426, 400, 399, 446), (428, 409, 408, 447), (228, 229, 357, 356), (282, 281, 409, 410), (255, 225, 353, 383), (229, 230, 358, 357), (283, 282, 410, 411), (256, 257, 385, 384), (230, 231, 359, 358), (284, 283, 411, 412), (258, 256, 384, 386), (231, 232, 360, 359), (285, 284, 412, 413), (259, 258, 386, 387), (232, 233, 361, 360), (286, 285, 413, 414), (260, 259, 387, 388), (233, 234, 362, 361), (287, 286, 414, 415), (261, 260, 388, 389), (234, 235, 363, 362), (257, 287, 415, 385), (262, 261, 389, 390), (235, 236, 364, 363), (263, 262, 390, 391), (236, 237, 365, 364), (264, 263, 391, 392), (237, 238, 366, 365), (265, 264, 392, 393), (238, 239, 367, 366), (266, 265, 393, 394), (239, 240, 368, 367), (267, 266, 394, 395), (240, 241, 369, 368), (478, 428, 447, 471), (477, 426, 446, 470), (476, 424, 445, 469), (475, 422, 444, 468), (474, 420, 443, 467), (473, 418, 442, 466), (472, 416, 441, 465), (471, 447, 439, 464), (470, 446, 438, 463), (469, 445, 437, 462), (468, 444, 436, 461), (467, 443, 435, 460), (466, 442, 434, 459), (479, 440, 433, 458), (465, 441, 440, 479), (464, 439, 432, 457), (463, 438, 431, 456), (462, 437, 430, 455), (461, 436, 429, 454), (460, 435, 427, 453), (459, 434, 425, 452), (458, 433, 423, 451), (457, 432, 421, 450), (456, 431, 419, 449), (455, 430, 417, 448), (454, 429, 428, 478), (453, 427, 426, 477), (452, 425, 424, 476), (451, 423, 422, 475), (450, 421, 420, 474), (449, 419, 418, 473), (416, 472, 480, 481), (355, 448, 472, 354), (364, 449, 473, 363), (373, 450, 474, 372), (382, 451, 475, 381), (360, 452, 476, 359), (369, 453, 477, 368), (378, 454, 478, 377), (356, 455, 448, 355), (365, 456, 449, 364), (374, 457, 450, 373), (383, 458, 451, 382), (361, 459, 452, 360), (370, 460, 453, 369), (379, 461, 454, 378), (357, 462, 455, 356), (366, 463, 456, 365), (375, 464, 457, 374), (352, 465, 479, 353), (353, 479, 458, 383), (362, 466, 459, 361), (371, 467, 460, 370), (380, 468, 461, 379), (358, 469, 462, 357), (367, 470, 463, 366), (376, 471, 464, 375), (354, 472, 465, 352), (363, 473, 466, 362), (372, 474, 467, 371), (381, 475, 468, 380), (359, 476, 469, 358), (368, 477, 470, 367), (377, 478, 471, 376), (483, 482, 481, 480), (448, 417, 482, 483), (417, 416, 481, 482), (472, 448, 483, 480), (215, 222, 557, 556), (487, 486, 567, 568), (513, 512, 593, 594), (207, 215, 556, 555), (486, 485, 566, 567), (512, 511, 592, 593), (194, 207, 555, 554), (485, 484, 565, 566), (511, 510, 591, 592), (195, 194, 554, 553), (510, 509, 590, 591), (218, 195, 553, 552), (509, 508, 589, 590), (210, 218, 552, 551), (206, 214, 527, 564), (508, 507, 588, 589), (200, 210, 551, 550), (192, 206, 564, 516), (507, 506, 587, 588), (201, 200, 550, 518), (193, 192, 516, 520), (506, 505, 586, 587), (221, 201, 518, 522), (217, 193, 520, 524), (505, 504, 585, 586), (213, 221, 522, 528), (209, 217, 524, 530), (504, 503, 584, 585), (214, 213, 528, 527), (198, 209, 530, 532), (503, 502, 583, 584), (199, 198, 532, 534), (177, 176, 500, 501), (502, 501, 582, 583), (220, 199, 534, 536), (178, 177, 501, 502), (501, 500, 581, 582), (179, 178, 502, 503), (212, 220, 536, 538), (180, 179, 503, 504), (500, 499, 580, 581), (181, 180, 504, 505), (204, 212, 538, 540), (182, 181, 505, 506), (499, 498, 579, 580), (183, 182, 506, 507), (205, 204, 540, 542), (184, 183, 507, 508), (498, 497, 578, 579), (185, 184, 508, 509), (223, 205, 542, 544), (186, 185, 509, 510), (497, 496, 577, 578), (187, 186, 510, 511), (161, 160, 484, 485), (216, 223, 544, 548), (188, 187, 511, 512), (162, 161, 485, 486), (496, 495, 576, 577), (189, 188, 512, 513), (163, 162, 486, 487), (208, 216, 548, 547), (190, 189, 513, 514), (164, 163, 487, 488), (550, 551, 606, 601), (516, 564, 604, 517), (518, 550, 601, 519), (520, 516, 517, 521), (522, 518, 519, 523), (524, 520, 521, 525), (528, 522, 523, 529), (530, 524, 525, 531), (527, 528, 529, 526), (532, 530, 531, 533), (534, 532, 533, 535), (536, 534, 535, 537), (538, 536, 537, 539), (540, 538, 539, 541), (542, 540, 541, 543), (544, 542, 543, 545), (548, 544, 545, 549), (547, 548, 549, 546), (521, 517, 595, 594), (598, 597, 573, 572), (600, 599, 582, 581), (535, 533, 591, 590), (519, 601, 569, 568), (603, 602, 578, 577), (543, 541, 587, 586), (517, 604, 596, 595), (597, 605, 574, 573), (599, 546, 583, 582), (533, 531, 592, 591), (601, 606, 570, 569), (602, 607, 579, 578), (541, 539, 588, 587), (526, 529, 566, 565), (604, 526, 565, 596), (605, 608, 575, 574), (546, 549, 584, 583), (531, 525, 593, 592), (606, 609, 571, 570), (607, 610, 580, 579), (539, 537, 589, 588), (529, 523, 567, 566), (608, 611, 576, 575), (549, 545, 585, 584), (525, 521, 594, 593), (609, 598, 572, 571), (610, 600, 581, 580), (537, 535, 590, 589), (523, 519, 568, 567), (611, 603, 577, 576), (545, 543, 586, 585), (564, 527, 526, 604), (551, 552, 609, 606), (552, 553, 598, 609), (553, 554, 597, 598), (554, 555, 605, 597), (555, 556, 608, 605), (556, 557, 611, 608), (557, 558, 603, 611), (558, 559, 602, 603), (559, 560, 607, 602), (560, 561, 610, 607), (561, 562, 600, 610), (562, 563, 599, 600), (563, 547, 546, 599), (643, 612, 613, 614, 615, 616, 617, 618, 619, 620, 621, 622, 623, 624, 625, 626, 627, 628, 629, 630, 631, 632, 633, 634, 635, 636, 637, 638, 639, 640, 641, 642)])
_uv = me_cylinder.uv_layers.new(name='UVMap')
_uv.uv.foreach_set('vector', [1.0, 0.75, 1.0, 1.0, 0.9688, 1.0, 0.9688, 0.75, 0.9688, 0.75, 0.9688, 1.0, 0.9375, 1.0, 0.9375, 0.75, 0.9375, 0.75, 0.9375, 1.0, 0.9062, 1.0, 0.9062, 0.75, 0.9062, 0.75, 0.9062, 1.0, 0.875, 1.0, 0.875, 0.75, 0.875, 0.75, 0.875, 1.0, 0.8438, 1.0, 0.8438, 0.75, 0.8438, 0.75, 0.8438, 1.0, 0.8125, 1.0, 0.8125, 0.75, 0.8125, 0.75, 0.8125, 1.0, 0.7812, 1.0, 0.7812, 0.75, 0.7812, 0.75, 0.7812, 1.0, 0.75, 1.0, 0.75, 0.75, 0.75, 0.75, 0.75, 1.0, 0.7188, 1.0, 0.7188, 0.75, 0.7188, 0.75, 0.7188, 1.0, 0.6875, 1.0, 0.6875, 0.75, 0.6875, 0.75, 0.6875, 1.0, 0.6562, 1.0, 0.6562, 0.75, 0.6562, 0.75, 0.6562, 1.0, 0.625, 1.0, 0.625, 0.75, 0.625, 0.75, 0.625, 1.0, 0.5938, 1.0, 0.5938, 0.75, 0.5938, 0.75, 0.5938, 1.0, 0.5625, 1.0, 0.5625, 0.75, 0.5625, 0.75, 0.5625, 1.0, 0.5312, 1.0, 0.5312, 0.75, 0.5312, 0.75, 0.5312, 1.0, 0.5, 1.0, 0.5, 0.75, 0.5, 0.75, 0.5, 1.0, 0.4688, 1.0, 0.4688, 0.75, 0.4688, 0.75, 0.4688, 1.0, 0.4375, 1.0, 0.4375, 0.75, 0.4375, 0.75, 0.4375, 1.0, 0.4062, 1.0, 0.4062, 0.75, 0.4062, 0.75, 0.4062, 1.0, 0.375, 1.0, 0.375, 0.75, 0.375, 0.75, 0.375, 1.0, 0.3438, 1.0, 0.3438, 0.75, 0.3438, 0.75, 0.3438, 1.0, 0.3125, 1.0, 0.3125, 0.75, 0.3125, 0.75, 0.3125, 1.0, 0.2812, 1.0, 0.2812, 0.75, 0.2812, 0.75, 0.2812, 1.0, 0.25, 1.0, 0.25, 0.75, 0.25, 0.75, 0.25, 1.0, 0.2188, 1.0, 0.2188, 0.75, 0.2188, 0.75, 0.2188, 1.0, 0.1875, 1.0, 0.1875, 0.75, 0.1875, 0.75, 0.1875, 1.0, 0.1562, 1.0, 0.1562, 0.75, 0.1562, 0.75, 0.1562, 1.0, 0.125, 1.0, 0.125, 0.75, 0.125, 0.75, 0.125, 1.0, 0.09375, 1.0, 0.09375, 0.75, 0.09375, 0.75, 0.09375, 1.0, 0.0625, 1.0, 0.0625, 0.75, 0.0625, 0.75, 0.0625, 1.0, 0.03125, 1.0, 0.03125, 0.75, 0.03125, 0.75, 0.03125, 1.0, 0.0, 1.0, 0.0, 0.75, 0.75, 0.5, 0.7188, 0.5, 0.7188, 0.5, 0.75, 0.5, 0.3438, 0.5, 0.3125, 0.5, 0.3125, 0.5, 0.3438, 0.5, 0.7812, 0.5, 0.75, 0.5, 0.75, 0.5, 0.7812, 0.5, 0.375, 0.5, 0.3438, 0.5, 0.3438, 0.5, 0.375, 0.5, 0.8125, 0.5, 0.7812, 0.5, 0.7812, 0.5, 0.8125, 0.5, 0.4062, 0.5, 0.375, 0.5, 0.375, 0.5, 0.4062, 0.5, 0.8438, 0.5, 0.8125, 0.5, 0.8125, 0.5, 0.8438, 0.5, 0.4375, 0.5, 0.4062, 0.5, 0.4062, 0.5, 0.4375, 0.5, 0.03125, 0.5, 0.0, 0.5, 0.0, 0.5, 0.03125, 0.5, 0.875, 0.5, 0.8438, 0.5, 0.8438, 0.5, 0.875, 0.5, 0.4688, 0.5, 0.4375, 0.5, 0.4375, 0.5, 0.4688, 0.5, 0.0625, 0.5, 0.03125, 0.5, 0.03125, 0.5, 0.0625, 0.5, 0.9062, 0.5, 0.875, 0.5, 0.875, 0.5, 0.9062, 0.5, 0.5, 0.5, 0.4688, 0.5, 0.4688, 0.5, 0.5, 0.5, 0.09375, 0.5, 0.0625, 0.5, 0.0625, 0.5, 0.09375, 0.5, 0.9375, 0.5, 0.9062, 0.5, 0.9062, 0.5, 0.9375, 0.5, 0.5312, 0.5, 0.5, 0.5, 0.5, 0.5, 0.5312, 0.5, 0.125, 0.5, 0.09375, 0.5, 0.09375, 0.5, 0.125, 0.5, 0.9688, 0.5, 0.9375, 0.5, 0.9375, 0.5, 0.9688, 0.5, 0.5625, 0.5, 0.5312, 0.5, 0.5312, 0.5, 0.5625, 0.5, 0.1562, 0.5, 0.125, 0.5, 0.125, 0.5, 0.1562, 0.5, 1.0, 0.5, 0.9688, 0.5, 0.9688, 0.5, 1.0, 0.5, 0.5938, 0.5, 0.5625, 0.5, 0.5625, 0.5, 0.5938, 0.5, 0.1875, 0.5, 0.1562, 0.5, 0.1562, 0.5, 0.1875, 0.5, 0.625, 0.5, 0.5938, 0.5, 0.5938, 0.5, 0.625, 0.5, 0.2188, 0.5, 0.1875, 0.5, 0.1875, 0.5, 0.2188, 0.5, 0.6562, 0.5, 0.625, 0.5, 0.625, 0.5, 0.6562, 0.5, 0.25, 0.5, 0.2188, 0.5, 0.2188, 0.5, 0.25, 0.5, 0.6875, 0.5, 0.6562, 0.5, 0.6562, 0.5, 0.6875, 0.5, 0.2812, 0.5, 0.25, 0.5, 0.25, 0.5, 0.2812, 0.5, 0.7188, 0.5, 0.6875, 0.5, 0.6875, 0.5, 0.7188, 0.5, 0.3125, 0.5, 0.2812, 0.5, 0.2812, 0.5, 0.3125, 0.5, 0.9688, 0.5, 1.0, 0.5, 1.0, 0.5, 0.9688, 0.5, 0.9375, 0.5, 0.9688, 0.5, 0.9688, 0.5, 0.9375, 0.5, 0.9062, 0.5, 0.9375, 0.5, 0.9375, 0.5, 0.9062, 0.5, 0.875, 0.5, 0.9062, 0.5, 0.9062, 0.5, 0.875, 0.5, 0.8438, 0.5, 0.875, 0.5, 0.875, 0.5, 0.8438, 0.5, 0.8125, 0.5, 0.8438, 0.5, 0.8438, 0.5, 0.8125, 0.5, 0.7812, 0.5, 0.8125, 0.5, 0.8125, 0.5, 0.7812, 0.5, 0.75, 0.5, 0.7812, 0.5, 0.7812, 0.5, 0.75, 0.5, 0.7188, 0.5, 0.75, 0.5, 0.75, 0.5, 0.7188, 0.5, 0.6875, 0.5, 0.7188, 0.5, 0.7188, 0.5, 0.6875, 0.5, 0.6562, 0.5, 0.6875, 0.5, 0.6875, 0.5, 0.6562, 0.5, 0.625, 0.5, 0.6562, 0.5, 0.6562, 0.5, 0.625, 0.5, 0.5938, 0.5, 0.625, 0.5, 0.625, 0.5, 0.5938, 0.5, 0.5625, 0.5, 0.5938, 0.5, 0.5938, 0.5, 0.5625, 0.5, 0.5312, 0.5, 0.5625, 0.5, 0.5625, 0.5, 0.5312, 0.5, 0.5, 0.5, 0.5312, 0.5, 0.5312, 0.5, 0.5, 0.5, 0.4688, 0.5, 0.5, 0.5, 0.5, 0.5, 0.4688, 0.5, 0.4375, 0.5, 0.4688, 0.5, 0.4688, 0.5, 0.4375, 0.5, 0.4062, 0.5, 0.4375, 0.5, 0.4375, 0.5, 0.4062, 0.5, 0.375, 0.5, 0.4062, 0.5, 0.4062, 0.5, 0.375, 0.5, 0.3438, 0.5, 0.375, 0.5, 0.375, 0.5, 0.3438, 0.5, 0.3125, 0.5, 0.3438, 0.5, 0.3438, 0.5, 0.3125, 0.5, 0.2812, 0.5, 0.3125, 0.5, 0.3125, 0.5, 0.2812, 0.5, 0.25, 0.5, 0.2812, 0.5, 0.2812, 0.5, 0.25, 0.5, 0.2188, 0.5, 0.25, 0.5, 0.25, 0.5, 0.2188, 0.5, 0.1875, 0.5, 0.2188, 0.5, 0.2188, 0.5, 0.1875, 0.5, 0.1562, 0.5, 0.1875, 0.5, 0.1875, 0.5, 0.1562, 0.5, 0.125, 0.5, 0.1562, 0.5, 0.1562, 0.5, 0.125, 0.5, 0.09375, 0.5, 0.125, 0.5, 0.125, 0.5, 0.09375, 0.5, 0.0625, 0.5, 0.09375, 0.5, 0.09375, 0.5, 0.0625, 0.5, 0.03125, 0.5, 0.0625, 0.5, 0.0625, 0.5, 0.03125, 0.5, 0.0, 0.5, 0.03125, 0.5, 0.03125, 0.5, 0.0, 0.5, 0.8833, 0.4496, 0.8418, 0.4717, 0.8418, 0.4717, 0.8833, 0.4496, 0.75, 0.49, 0.7968, 0.4854, 0.8418, 0.4717, 0.8833, 0.4496, 0.9197, 0.4197, 0.9496, 0.3833, 0.9717, 0.3418, 0.9854, 0.2968, 0.99, 0.25, 0.9854, 0.2032, 0.9717, 0.1582, 0.9496, 0.1167, 0.9197, 0.08029, 0.8833, 0.05045, 0.8418, 0.02827, 0.7968, 0.01461, 0.75, 0.01, 0.7032, 0.01461, 0.6582, 0.02827, 0.6167, 0.05045, 0.5803, 0.08029, 0.5504, 0.1167, 0.5283, 0.1582, 0.5146, 0.2032, 0.51, 0.25, 0.5146, 0.2968, 0.5283, 0.3418, 0.5504, 0.3833, 0.5803, 0.4197, 0.6167, 0.4496, 0.6582, 0.4717, 0.7032, 0.4854, 0.6167, 0.4496, 0.5803, 0.4197, 0.5803, 0.4197, 0.6167, 0.4496, 0.5, 0.5, 0.4688, 0.5, 0.4688, 0.5, 0.5, 0.5, 0.8418, 0.4717, 0.7968, 0.4854, 0.7968, 0.4854, 0.8418, 0.4717, 0.5803, 0.4197, 0.5504, 0.3833, 0.5504, 0.3833, 0.5803, 0.4197, 0.5312, 0.5, 0.5, 0.5, 0.5, 0.5, 0.5312, 0.5, 0.7968, 0.4854, 0.75, 0.49, 0.75, 0.49, 0.7968, 0.4854, 0.5504, 0.3833, 0.5283, 0.3418, 0.5283, 0.3418, 0.5504, 0.3833, 0.5625, 0.5, 0.5312, 0.5, 0.5312, 0.5, 0.5625, 0.5, 0.5283, 0.3418, 0.5146, 0.2968, 0.5146, 0.2968, 0.5283, 0.3418, 0.5938, 0.5, 0.5625, 0.5, 0.5625, 0.5, 0.5938, 0.5, 0.5146, 0.2968, 0.51, 0.25, 0.51, 0.25, 0.5146, 0.2968, 0.625, 0.5, 0.5938, 0.5, 0.5938, 0.5, 0.625, 0.5, 0.51, 0.25, 0.5146, 0.2032, 0.5146, 0.2032, 0.51, 0.25, 0.6562, 0.5, 0.625, 0.5, 0.625, 0.5, 0.6562, 0.5, 0.5146, 0.2032, 0.5283, 0.1582, 0.5283, 0.1582, 0.5146, 0.2032, 0.6875, 0.5, 0.6562, 0.5, 0.6562, 0.5, 0.6875, 0.5, 0.5283, 0.1582, 0.5504, 0.1167, 0.5504, 0.1167, 0.5283, 0.1582, 0.7188, 0.5, 0.6875, 0.5, 0.6875, 0.5, 0.7188, 0.5, 0.5504, 0.1167, 0.5803, 0.08029, 0.5803, 0.08029, 0.5504, 0.1167, 0.75, 0.5, 0.7188, 0.5, 0.7188, 0.5, 0.75, 0.5, 0.5803, 0.08029, 0.6167, 0.05045, 0.6167, 0.05045, 0.5803, 0.08029, 0.7812, 0.5, 0.75, 0.5, 0.75, 0.5, 0.7812, 0.5, 0.6167, 0.05045, 0.6582, 0.02827, 0.6582, 0.02827, 0.6167, 0.05045, 0.8125, 0.5, 0.7812, 0.5, 0.7812, 0.5, 0.8125, 0.5, 0.6582, 0.02827, 0.7032, 0.01461, 0.7032, 0.01461, 0.6582, 0.02827, 0.8438, 0.5, 0.8125, 0.5, 0.8125, 0.5, 0.8438, 0.5, 0.03125, 0.5, 0.0, 0.5, 0.0, 0.5, 0.03125, 0.5, 0.7032, 0.01461, 0.75, 0.01, 0.75, 0.01, 0.7032, 0.01461, 0.875, 0.5, 0.8438, 0.5, 0.8438, 0.5, 0.875, 0.5, 0.0625, 0.5, 0.03125, 0.5, 0.03125, 0.5, 0.0625, 0.5, 0.75, 0.01, 0.7968, 0.01461, 0.7968, 0.01461, 0.75, 0.01, 0.9496, 0.1167, 0.9717, 0.1582, 0.9717, 0.1582, 0.9496, 0.1167, 0.4688, 0.5, 0.4375, 0.5, 0.4375, 0.5, 0.4688, 0.5, 0.75, 0.01, 0.7968, 0.01461, 0.7968, 0.01461, 0.75, 0.01, 0.9717, 0.1582, 0.9854, 0.2032, 0.9854, 0.2032, 0.9717, 0.1582, 0.5, 0.5, 0.4688, 0.5, 0.4688, 0.5, 0.5, 0.5, 0.7968, 0.01461, 0.8418, 0.02827, 0.8418, 0.02827, 0.7968, 0.01461, 0.9854, 0.2032, 0.99, 0.25, 0.99, 0.25, 0.9854, 0.2032, 0.5312, 0.5, 0.5, 0.5, 0.5, 0.5, 0.5312, 0.5, 0.8418, 0.02827, 0.8833, 0.05045, 0.8833, 0.05045, 0.8418, 0.02827, 0.99, 0.25, 0.9854, 0.2968, 0.9854, 0.2968, 0.99, 0.25, 0.5625, 0.5, 0.5312, 0.5, 0.5312, 0.5, 0.5625, 0.5, 0.8833, 0.05045, 0.9197, 0.08029, 0.9197, 0.08029, 0.8833, 0.05045, 0.9854, 0.2968, 0.9717, 0.3418, 0.9717, 0.3418, 0.9854, 0.2968, 0.5938, 0.5, 0.5625, 0.5, 0.5625, 0.5, 0.5938, 0.5, 0.9197, 0.08029, 0.9496, 0.1167, 0.9496, 0.1167, 0.9197, 0.08029, 0.9717, 0.3418, 0.9496, 0.3833, 0.9496, 0.3833, 0.9717, 0.3418, 0.9496, 0.1167, 0.9717, 0.1582, 0.9717, 0.1582, 0.9496, 0.1167, 0.75, 0.49, 0.7032, 0.4854, 0.7032, 0.4854, 0.75, 0.49, 0.9717, 0.1582, 0.9854, 0.2032, 0.9854, 0.2032, 0.9717, 0.1582, 0.625, 0.5, 0.5938, 0.5, 0.5938, 0.5, 0.625, 0.5, 0.9854, 0.2032, 0.99, 0.25, 0.99, 0.25, 0.9854, 0.2032, 0.9496, 0.3833, 0.9197, 0.4197, 0.9197, 0.4197, 0.9496, 0.3833, 0.99, 0.25, 0.9854, 0.2968, 0.9854, 0.2968, 0.99, 0.25, 0.7032, 0.4854, 0.6582, 0.4717, 0.6582, 0.4717, 0.7032, 0.4854, 0.9854, 0.2968, 0.9717, 0.3418, 0.9717, 0.3418, 0.9854, 0.2968, 0.6562, 0.5, 0.625, 0.5, 0.625, 0.5, 0.6562, 0.5, 0.9717, 0.3418, 0.9496, 0.3833, 0.9496, 0.3833, 0.9717, 0.3418, 0.75, 0.49, 0.7032, 0.4854, 0.7032, 0.4854, 0.75, 0.49, 0.9197, 0.4197, 0.8833, 0.4496, 0.8833, 0.4496, 0.9197, 0.4197, 0.9496, 0.3833, 0.9197, 0.4197, 0.9197, 0.4197, 0.9496, 0.3833, 0.7032, 0.4854, 0.6582, 0.4717, 0.6582, 0.4717, 0.7032, 0.4854, 0.6582, 0.4717, 0.6167, 0.4496, 0.6167, 0.4496, 0.6582, 0.4717, 0.4688, 0.5, 0.4375, 0.5, 0.4375, 0.5, 0.4688, 0.5, 0.6582, 0.4717, 0.6167, 0.4496, 0.6167, 0.4496, 0.6582, 0.4717, 0.9197, 0.4197, 0.8833, 0.4496, 0.8833, 0.4496, 0.9197, 0.4197, 0.4375, 0.5, 0.4062, 0.5, 0.4062, 0.5, 0.4375, 0.5, 0.7032, 0.4854, 0.6582, 0.4717, 0.6582, 0.4717, 0.7032, 0.4854, 0.9496, 0.3833, 0.9197, 0.4197, 0.9197, 0.4197, 0.9496, 0.3833, 0.4062, 0.5, 0.375, 0.5, 0.375, 0.5, 0.4062, 0.5, 0.75, 0.49, 0.7032, 0.4854, 0.7032, 0.4854, 0.75, 0.49, 0.9717, 0.3418, 0.9496, 0.3833, 0.9496, 0.3833, 0.9717, 0.3418, 0.375, 0.5, 0.3438, 0.5, 0.3438, 0.5, 0.375, 0.5, 0.9854, 0.2968, 0.9717, 0.3418, 0.9717, 0.3418, 0.9854, 0.2968, 0.3438, 0.5, 0.3125, 0.5, 0.3125, 0.5, 0.3438, 0.5, 0.99, 0.25, 0.9854, 0.2968, 0.9854, 0.2968, 0.99, 0.25, 0.3125, 0.5, 0.2812, 0.5, 0.2812, 0.5, 0.3125, 0.5, 0.9854, 0.2032, 0.99, 0.25, 0.99, 0.25, 0.9854, 0.2032, 0.2812, 0.5, 0.25, 0.5, 0.25, 0.5, 0.2812, 0.5, 0.9717, 0.1582, 0.9854, 0.2032, 0.9854, 0.2032, 0.9717, 0.1582, 0.25, 0.5, 0.2188, 0.5, 0.2188, 0.5, 0.25, 0.5, 0.9496, 0.1167, 0.9717, 0.1582, 0.9717, 0.1582, 0.9496, 0.1167, 0.2188, 0.5, 0.1875, 0.5, 0.1875, 0.5, 0.2188, 0.5, 0.9197, 0.08029, 0.9496, 0.1167, 0.9496, 0.1167, 0.9197, 0.08029, 0.1875, 0.5, 0.1562, 0.5, 0.1562, 0.5, 0.1875, 0.5, 1.0, 0.5, 0.9688, 0.5, 0.9688, 0.5, 1.0, 0.5, 0.8833, 0.05045, 0.9197, 0.08029, 0.9197, 0.08029, 0.8833, 0.05045, 0.1562, 0.5, 0.125, 0.5, 0.125, 0.5, 0.1562, 0.5, 0.9688, 0.5, 0.9375, 0.5, 0.9375, 0.5, 0.9688, 0.5, 0.8418, 0.02827, 0.8833, 0.05045, 0.8833, 0.05045, 0.8418, 0.02827, 0.125, 0.5, 0.09375, 0.5, 0.09375, 0.5, 0.125, 0.5, 0.9375, 0.5, 0.9062, 0.5, 0.9062, 0.5, 0.9375, 0.5, 0.7968, 0.01461, 0.8418, 0.02827, 0.8418, 0.02827, 0.7968, 0.01461, 0.09375, 0.5, 0.0625, 0.5, 0.0625, 0.5, 0.09375, 0.5, 0.9062, 0.5, 0.875, 0.5, 0.875, 0.5, 0.9062, 0.5, 0.9688, 1.0, 0.0, 1.0, 0.03125, 1.0, 0.0625, 1.0, 0.09375, 1.0, 0.125, 1.0, 0.1562, 1.0, 0.1875, 1.0, 0.2188, 1.0, 0.25, 1.0, 0.2812, 1.0, 0.3125, 1.0, 0.3438, 1.0, 0.375, 1.0, 0.4062, 1.0, 0.4375, 1.0, 0.4688, 1.0, 0.5, 1.0, 0.5312, 1.0, 0.5625, 1.0, 0.5938, 1.0, 0.625, 1.0, 0.6562, 1.0, 0.6875, 1.0, 0.7188, 1.0, 0.75, 1.0, 0.7812, 1.0, 0.8125, 1.0, 0.8438, 1.0, 0.875, 1.0, 0.9062, 1.0, 0.9375, 1.0, 0.2188, 1.0, 0.25, 1.0, 0.25, 1.0, 0.2188, 1.0, 0.5, 1.0, 0.5312, 1.0, 0.5312, 1.0, 0.5, 1.0, 0.7812, 1.0, 0.8125, 1.0, 0.8125, 1.0, 0.7812, 1.0, 0.09375, 1.0, 0.125, 1.0, 0.125, 1.0, 0.09375, 1.0, 0.375, 1.0, 0.4062, 1.0, 0.4062, 1.0, 0.375, 1.0, 0.6562, 1.0, 0.6875, 1.0, 0.6875, 1.0, 0.6562, 1.0, 0.9375, 1.0, 0.9688, 1.0, 0.9688, 1.0, 0.9375, 1.0, 0.25, 1.0, 0.2812, 1.0, 0.2812, 1.0, 0.25, 1.0, 0.5312, 1.0, 0.5625, 1.0, 0.5625, 1.0, 0.5312, 1.0, 0.8125, 1.0, 0.8438, 1.0, 0.8438, 1.0, 0.8125, 1.0, 0.125, 1.0, 0.1562, 1.0, 0.1562, 1.0, 0.125, 1.0, 0.4062, 1.0, 0.4375, 1.0, 0.4375, 1.0, 0.4062, 1.0, 0.6875, 1.0, 0.7188, 1.0, 0.7188, 1.0, 0.6875, 1.0, 0.0, 1.0, 0.03125, 1.0, 0.03125, 1.0, 0.0, 1.0, 0.9688, 1.0, 1.0, 1.0, 1.0, 1.0, 0.9688, 1.0, 0.2812, 1.0, 0.3125, 1.0, 0.3125, 1.0, 0.2812, 1.0, 0.5625, 1.0, 0.5938, 1.0, 0.5938, 1.0, 0.5625, 1.0, 0.0625, 1.0, 0.03125, 1.0, 0.03125, 1.0, 0.0625, 1.0, 0.2188, 1.0, 0.25, 1.0, 0.25, 1.0, 0.2188, 1.0, 0.9062, 1.0, 0.875, 1.0, 0.875, 1.0, 0.9062, 1.0, 0.09375, 1.0, 0.0625, 1.0, 0.0625, 1.0, 0.09375, 1.0, 0.25, 1.0, 0.2812, 1.0, 0.2812, 1.0, 0.25, 1.0, 0.9375, 1.0, 0.9062, 1.0, 0.9062, 1.0, 0.9375, 1.0, 0.125, 1.0, 0.09375, 1.0, 0.09375, 1.0, 0.125, 1.0, 0.2812, 1.0, 0.3125, 1.0, 0.3125, 1.0, 0.2812, 1.0, 0.9688, 1.0, 0.9375, 1.0, 0.9375, 1.0, 0.9688, 1.0, 0.1562, 1.0, 0.125, 1.0, 0.125, 1.0, 0.1562, 1.0, 0.3125, 1.0, 0.3438, 1.0, 0.3438, 1.0, 0.3125, 1.0, 1.0, 1.0, 0.9688, 1.0, 0.9688, 1.0, 1.0, 1.0, 0.1875, 1.0, 0.1562, 1.0, 0.1562, 1.0, 0.1875, 1.0, 0.3438, 1.0, 0.375, 1.0, 0.375, 1.0, 0.3438, 1.0, 0.2188, 1.0, 0.1875, 1.0, 0.1875, 1.0, 0.2188, 1.0, 0.375, 1.0, 0.4062, 1.0, 0.4062, 1.0, 0.375, 1.0, 0.25, 1.0, 0.2188, 1.0, 0.2188, 1.0, 0.25, 1.0, 0.4062, 1.0, 0.4375, 1.0, 0.4375, 1.0, 0.4062, 1.0, 0.2812, 1.0, 0.25, 1.0, 0.25, 1.0, 0.2812, 1.0, 0.4375, 1.0, 0.4688, 1.0, 0.4688, 1.0, 0.4375, 1.0, 0.3125, 1.0, 0.2812, 1.0, 0.2812, 1.0, 0.3125, 1.0, 0.4688, 1.0, 0.5, 1.0, 0.5, 1.0, 0.4688, 1.0, 0.3438, 1.0, 0.3125, 1.0, 0.3125, 1.0, 0.3438, 1.0, 0.5, 1.0, 0.5312, 1.0, 0.5312, 1.0, 0.5, 1.0, 0.375, 1.0, 0.3438, 1.0, 0.3438, 1.0, 0.375, 1.0, 0.5312, 1.0, 0.5625, 1.0, 0.5625, 1.0, 0.5312, 1.0, 0.4062, 1.0, 0.375, 1.0, 0.375, 1.0, 0.4062, 1.0, 0.5625, 1.0, 0.5938, 1.0, 0.5938, 1.0, 0.5625, 1.0, 0.4375, 1.0, 0.4062, 1.0, 0.4062, 1.0, 0.4375, 1.0, 0.5938, 1.0, 0.625, 1.0, 0.625, 1.0, 0.5938, 1.0, 0.4688, 1.0, 0.4375, 1.0, 0.4375, 1.0, 0.4688, 1.0, 0.625, 1.0, 0.6562, 1.0, 0.6562, 1.0, 0.625, 1.0, 0.8438, 1.0, 0.875, 1.0, 0.875, 1.0, 0.8438, 1.0, 0.1562, 1.0, 0.1875, 1.0, 0.1875, 1.0, 0.1562, 1.0, 0.4375, 1.0, 0.4688, 1.0, 0.4688, 1.0, 0.4375, 1.0, 0.7188, 1.0, 0.75, 1.0, 0.75, 1.0, 0.7188, 1.0, 0.03125, 1.0, 0.0625, 1.0, 0.0625, 1.0, 0.03125, 1.0, 0.3125, 1.0, 0.3438, 1.0, 0.3438, 1.0, 0.3125, 1.0, 0.5938, 1.0, 0.625, 1.0, 0.625, 1.0, 0.5938, 1.0, 0.875, 1.0, 0.9062, 1.0, 0.9062, 1.0, 0.875, 1.0, 0.1875, 1.0, 0.2188, 1.0, 0.2188, 1.0, 0.1875, 1.0, 0.4688, 1.0, 0.5, 1.0, 0.5, 1.0, 0.4688, 1.0, 0.75, 1.0, 0.7812, 1.0, 0.7812, 1.0, 0.75, 1.0, 0.0625, 1.0, 0.09375, 1.0, 0.09375, 1.0, 0.0625, 1.0, 0.3438, 1.0, 0.375, 1.0, 0.375, 1.0, 0.3438, 1.0, 0.625, 1.0, 0.6562, 1.0, 0.6562, 1.0, 0.625, 1.0, 0.9062, 1.0, 0.9375, 1.0, 0.9375, 1.0, 0.9062, 1.0, 0.0, 1.0, 0.03125, 1.0, 0.03125, 1.0, 0.0, 1.0, 0.8125, 1.0, 0.8438, 1.0, 0.8438, 1.0, 0.8125, 1.0, 0.1875, 1.0, 0.1562, 1.0, 0.1562, 1.0, 0.1875, 1.0, 1.0, 1.0, 0.9688, 1.0, 0.9688, 1.0, 1.0, 1.0, 0.7812, 1.0, 0.8125, 1.0, 0.8125, 1.0, 0.7812, 1.0, 0.1562, 1.0, 0.125, 1.0, 0.125, 1.0, 0.1562, 1.0, 0.9688, 1.0, 0.9375, 1.0, 0.9375, 1.0, 0.9688, 1.0, 0.75, 1.0, 0.7812, 1.0, 0.7812, 1.0, 0.75, 1.0, 0.125, 1.0, 0.09375, 1.0, 0.09375, 1.0, 0.125, 1.0, 0.9375, 1.0, 0.9062, 1.0, 0.9062, 1.0, 0.9375, 1.0, 0.7188, 1.0, 0.75, 1.0, 0.75, 1.0, 0.7188, 1.0, 0.09375, 1.0, 0.0625, 1.0, 0.0625, 1.0, 0.09375, 1.0, 0.9062, 1.0, 0.875, 1.0, 0.875, 1.0, 0.9062, 1.0, 0.6875, 1.0, 0.7188, 1.0, 0.7188, 1.0, 0.6875, 1.0, 0.0625, 1.0, 0.03125, 1.0, 0.03125, 1.0, 0.0625, 1.0, 0.875, 1.0, 0.8438, 1.0, 0.8438, 1.0, 0.875, 1.0, 0.6562, 1.0, 0.6875, 1.0, 0.6875, 1.0, 0.6562, 1.0, 0.03125, 1.0, 0.0, 1.0, 0.0, 1.0, 0.03125, 1.0, 0.8438, 1.0, 0.8125, 1.0, 0.8125, 1.0, 0.8438, 1.0, 0.625, 1.0, 0.6562, 1.0, 0.6562, 1.0, 0.625, 1.0, 0.8125, 1.0, 0.7812, 1.0, 0.7812, 1.0, 0.8125, 1.0, 0.5938, 1.0, 0.625, 1.0, 0.625, 1.0, 0.5938, 1.0, 0.7812, 1.0, 0.75, 1.0, 0.75, 1.0, 0.7812, 1.0, 0.5625, 1.0, 0.5938, 1.0, 0.5938, 1.0, 0.5625, 1.0, 0.75, 1.0, 0.7188, 1.0, 0.7188, 1.0, 0.75, 1.0, 0.5312, 1.0, 0.5625, 1.0, 0.5625, 1.0, 0.5312, 1.0, 0.7188, 1.0, 0.6875, 1.0, 0.6875, 1.0, 0.7188, 1.0, 0.5, 1.0, 0.5312, 1.0, 0.5312, 1.0, 0.5, 1.0, 0.6875, 1.0, 0.6562, 1.0, 0.6562, 1.0, 0.6875, 1.0, 0.4688, 1.0, 0.5, 1.0, 0.5, 1.0, 0.4688, 1.0, 0.6562, 1.0, 0.625, 1.0, 0.625, 1.0, 0.6562, 1.0, 0.4375, 1.0, 0.4688, 1.0, 0.4688, 1.0, 0.4375, 1.0, 0.625, 1.0, 0.5938, 1.0, 0.5938, 1.0, 0.625, 1.0, 0.4062, 1.0, 0.4375, 1.0, 0.4375, 1.0, 0.4062, 1.0, 0.5938, 1.0, 0.5625, 1.0, 0.5625, 1.0, 0.5938, 1.0, 0.375, 1.0, 0.4062, 1.0, 0.4062, 1.0, 0.375, 1.0, 0.5625, 1.0, 0.5312, 1.0, 0.5312, 1.0, 0.5625, 1.0, 0.3438, 1.0, 0.375, 1.0, 0.375, 1.0, 0.3438, 1.0, 0.5312, 1.0, 0.5, 1.0, 0.5, 1.0, 0.5312, 1.0, 0.3125, 1.0, 0.3438, 1.0, 0.3438, 1.0, 0.3125, 1.0, 0.5, 1.0, 0.4688, 1.0, 0.4688, 1.0, 0.5, 1.0, 0.2812, 1.0, 0.3125, 1.0, 0.3125, 1.0, 0.2812, 1.0, 0.4688, 1.0, 0.4375, 1.0, 0.4375, 1.0, 0.4688, 1.0, 0.25, 1.0, 0.2812, 1.0, 0.2812, 1.0, 0.25, 1.0, 0.4375, 1.0, 0.4062, 1.0, 0.4062, 1.0, 0.4375, 1.0, 0.2188, 1.0, 0.25, 1.0, 0.25, 1.0, 0.2188, 1.0, 0.4062, 1.0, 0.375, 1.0, 0.375, 1.0, 0.4062, 1.0, 0.1875, 1.0, 0.2188, 1.0, 0.2188, 1.0, 0.1875, 1.0, 0.375, 1.0, 0.3438, 1.0, 0.3438, 1.0, 0.375, 1.0, 0.1562, 1.0, 0.1875, 1.0, 0.1875, 1.0, 0.1562, 1.0, 0.9688, 1.0, 1.0, 1.0, 1.0, 1.0, 0.9688, 1.0, 0.3438, 1.0, 0.3125, 1.0, 0.3125, 1.0, 0.3438, 1.0, 0.125, 1.0, 0.1562, 1.0, 0.1562, 1.0, 0.125, 1.0, 0.9375, 1.0, 0.9688, 1.0, 0.9688, 1.0, 0.9375, 1.0, 0.3125, 1.0, 0.2812, 1.0, 0.2812, 1.0, 0.3125, 1.0, 0.09375, 1.0, 0.125, 1.0, 0.125, 1.0, 0.09375, 1.0, 0.9062, 1.0, 0.9375, 1.0, 0.9375, 1.0, 0.9062, 1.0, 0.2812, 1.0, 0.25, 1.0, 0.25, 1.0, 0.2812, 1.0, 0.0625, 1.0, 0.09375, 1.0, 0.09375, 1.0, 0.0625, 1.0, 0.875, 1.0, 0.9062, 1.0, 0.9062, 1.0, 0.875, 1.0, 0.25, 1.0, 0.2188, 1.0, 0.2188, 1.0, 0.25, 1.0, 0.03125, 1.0, 0.0625, 1.0, 0.0625, 1.0, 0.03125, 1.0, 0.8438, 1.0, 0.875, 1.0, 0.875, 1.0, 0.8438, 1.0, 0.2188, 1.0, 0.1875, 1.0, 0.1875, 1.0, 0.2188, 1.0, 0.9062, 1.0, 0.9062, 1.0, 0.9375, 1.0, 0.9375, 1.0, 0.625, 1.0, 0.625, 1.0, 0.6562, 1.0, 0.6562, 1.0, 0.3438, 1.0, 0.3438, 1.0, 0.375, 1.0, 0.375, 1.0, 0.0625, 1.0, 0.0625, 1.0, 0.09375, 1.0, 0.09375, 1.0, 0.75, 1.0, 0.75, 1.0, 0.7812, 1.0, 0.7813, 1.0, 0.4688, 1.0, 0.4688, 1.0, 0.5, 1.0, 0.5, 1.0, 0.1875, 1.0, 0.1875, 1.0, 0.2188, 1.0, 0.2188, 1.0, 0.875, 1.0, 0.875, 1.0, 0.9062, 1.0, 0.9062, 1.0, 0.5938, 1.0, 0.5938, 1.0, 0.625, 1.0, 0.625, 1.0, 0.3125, 1.0, 0.3125, 1.0, 0.3438, 1.0, 0.3438, 1.0, 0.03125, 1.0, 0.03125, 1.0, 0.0625, 1.0, 0.0625, 1.0, 0.7188, 1.0, 0.7188, 1.0, 0.75, 1.0, 0.75, 1.0, 0.4375, 1.0, 0.4375, 1.0, 0.4688, 1.0, 0.4688, 1.0, 0.1562, 1.0, 0.1562, 1.0, 0.1875, 1.0, 0.1875, 1.0, 0.8438, 1.0, 0.8438, 1.0, 0.875, 1.0, 0.875, 1.0, 0.5625, 1.0, 0.5625, 1.0, 0.5938, 1.0, 0.5938, 1.0, 0.2812, 1.0, 0.2812, 1.0, 0.3125, 1.0, 0.3125, 1.0, 0.9688, 1.0, 0.9688, 1.0, 1.0, 1.0, 1.0, 1.0, 0.0, 1.0, 0.0, 1.0, 0.03125, 1.0, 0.03125, 1.0, 0.6875, 1.0, 0.6875, 1.0, 0.7188, 1.0, 0.7188, 1.0, 0.4062, 1.0, 0.4062, 1.0, 0.4375, 1.0, 0.4375, 1.0, 0.125, 1.0, 0.125, 1.0, 0.1562, 1.0, 0.1562, 1.0, 0.8125, 1.0, 0.8125, 1.0, 0.8438, 1.0, 0.8438, 1.0, 0.5312, 1.0, 0.5312, 1.0, 0.5625, 1.0, 0.5625, 1.0, 0.25, 1.0, 0.25, 1.0, 0.2812, 1.0, 0.2812, 1.0, 0.9375, 1.0, 0.9375, 1.0, 0.9688, 1.0, 0.9688, 1.0, 0.6562, 1.0, 0.6562, 1.0, 0.6875, 1.0, 0.6875, 1.0, 0.375, 1.0, 0.375, 1.0, 0.4062, 1.0, 0.4062, 1.0, 0.09375, 1.0, 0.09375, 1.0, 0.125, 1.0, 0.125, 1.0, 0.7813, 1.0, 0.7812, 1.0, 0.8125, 1.0, 0.8125, 1.0, 0.5, 1.0, 0.5, 1.0, 0.5312, 1.0, 0.5312, 1.0, 0.2188, 1.0, 0.2188, 1.0, 0.25, 1.0, 0.25, 1.0, 0.875, 1.0, 0.8438, 1.0, 0.8438, 1.0, 0.875, 1.0, 0.1875, 1.0, 0.2188, 1.0, 0.2188, 1.0, 0.1875, 1.0, 0.03125, 1.0, 0.0, 1.0, 0.0, 1.0, 0.03125, 1.0, 0.8438, 1.0, 0.8125, 1.0, 0.8125, 1.0, 0.8438, 1.0, 0.1562, 1.0, 0.1875, 1.0, 0.1875, 1.0, 0.1562, 1.0, 0.9688, 1.0, 1.0, 1.0, 1.0, 1.0, 0.9688, 1.0, 0.8125, 1.0, 0.7812, 1.0, 0.7812, 1.0, 0.8125, 1.0, 0.125, 1.0, 0.1562, 1.0, 0.1562, 1.0, 0.125, 1.0, 0.9375, 1.0, 0.9688, 1.0, 0.9688, 1.0, 0.9375, 1.0, 0.7812, 1.0, 0.75, 1.0, 0.75, 1.0, 0.7812, 1.0, 0.09375, 1.0, 0.125, 1.0, 0.125, 1.0, 0.09375, 1.0, 0.9062, 1.0, 0.9375, 1.0, 0.9375, 1.0, 0.9062, 1.0, 0.75, 1.0, 0.7188, 1.0, 0.7188, 1.0, 0.75, 1.0, 0.0625, 1.0, 0.09375, 1.0, 0.09375, 1.0, 0.0625, 1.0, 0.875, 1.0, 0.9062, 1.0, 0.9062, 1.0, 0.875, 1.0, 0.7188, 1.0, 0.6875, 1.0, 0.6875, 1.0, 0.7188, 1.0, 0.03125, 1.0, 0.0625, 1.0, 0.0625, 1.0, 0.03125, 1.0, 0.8438, 1.0, 0.875, 1.0, 0.875, 1.0, 0.8438, 1.0, 0.6875, 1.0, 0.6562, 1.0, 0.6562, 1.0, 0.6875, 1.0, 0.0, 1.0, 0.03125, 1.0, 0.03125, 1.0, 0.0, 1.0, 0.8125, 1.0, 0.8438, 1.0, 0.8438, 1.0, 0.8125, 1.0, 0.6562, 1.0, 0.625, 1.0, 0.625, 1.0, 0.6562, 1.0, 0.7812, 1.0, 0.8125, 1.0, 0.8125, 1.0, 0.7812, 1.0, 0.625, 1.0, 0.5938, 1.0, 0.5938, 1.0, 0.625, 1.0, 0.75, 1.0, 0.7812, 1.0, 0.7812, 1.0, 0.75, 1.0, 0.5938, 1.0, 0.5625, 1.0, 0.5625, 1.0, 0.5938, 1.0, 0.7188, 1.0, 0.75, 1.0, 0.75, 1.0, 0.7188, 1.0, 0.5625, 1.0, 0.5312, 1.0, 0.5312, 1.0, 0.5625, 1.0, 0.6875, 1.0, 0.7188, 1.0, 0.7188, 1.0, 0.6875, 1.0, 0.5312, 1.0, 0.5, 1.0, 0.5, 1.0, 0.5312, 1.0, 0.6562, 1.0, 0.6875, 1.0, 0.6875, 1.0, 0.6562, 1.0, 0.5, 1.0, 0.4688, 1.0, 0.4688, 1.0, 0.5, 1.0, 0.2188, 1.0, 0.2188, 1.0, 0.25, 1.0, 0.25, 1.0, 0.5, 1.0, 0.5, 1.0, 0.5312, 1.0, 0.5312, 1.0, 0.7812, 1.0, 0.7813, 1.0, 0.8125, 1.0, 0.8125, 1.0, 0.09375, 1.0, 0.09375, 1.0, 0.125, 1.0, 0.125, 1.0, 0.375, 1.0, 0.375, 1.0, 0.4062, 1.0, 0.4063, 1.0, 0.6562, 1.0, 0.6562, 1.0, 0.6875, 1.0, 0.6875, 1.0, 0.9375, 1.0, 0.9375, 1.0, 0.9688, 1.0, 0.9687, 1.0, 0.25, 1.0, 0.25, 1.0, 0.2812, 1.0, 0.2812, 1.0, 0.5312, 1.0, 0.5312, 1.0, 0.5625, 1.0, 0.5625, 1.0, 0.8125, 1.0, 0.8125, 1.0, 0.8438, 1.0, 0.8438, 1.0, 0.125, 1.0, 0.125, 1.0, 0.1562, 1.0, 0.1562, 1.0, 0.4063, 1.0, 0.4062, 1.0, 0.4375, 1.0, 0.4375, 1.0, 0.6875, 1.0, 0.6875, 1.0, 0.7188, 1.0, 0.7188, 1.0, 0.0, 1.0, 0.0, 1.0, 0.03125, 1.0, 0.03125, 1.0, 0.9687, 1.0, 0.9688, 1.0, 1.0, 1.0, 1.0, 1.0, 0.2812, 1.0, 0.2812, 1.0, 0.3125, 1.0, 0.3125, 1.0, 0.5625, 1.0, 0.5625, 1.0, 0.5938, 1.0, 0.5938, 1.0, 0.8438, 1.0, 0.8438, 1.0, 0.875, 1.0, 0.875, 1.0, 0.1562, 1.0, 0.1562, 1.0, 0.1875, 1.0, 0.1875, 1.0, 0.4375, 1.0, 0.4375, 1.0, 0.4688, 1.0, 0.4688, 1.0, 0.7188, 1.0, 0.7188, 1.0, 0.75, 1.0, 0.75, 1.0, 0.03125, 1.0, 0.03125, 1.0, 0.0625, 1.0, 0.0625, 1.0, 0.3125, 1.0, 0.3125, 1.0, 0.3438, 1.0, 0.3438, 1.0, 0.5938, 1.0, 0.5938, 1.0, 0.625, 1.0, 0.625, 1.0, 0.875, 1.0, 0.875, 1.0, 0.9062, 1.0, 0.9062, 1.0, 0.1875, 1.0, 0.1875, 1.0, 0.2188, 1.0, 0.2188, 1.0, 0.4688, 1.0, 0.4688, 1.0, 0.5, 1.0, 0.5, 1.0, 0.75, 1.0, 0.75, 1.0, 0.7813, 1.0, 0.7812, 1.0, 0.0625, 1.0, 0.0625, 1.0, 0.09375, 1.0, 0.09375, 1.0, 0.3438, 1.0, 0.3438, 1.0, 0.375, 1.0, 0.375, 1.0, 0.625, 1.0, 0.625, 1.0, 0.6562, 1.0, 0.6562, 1.0, 0.9375, 1.0, 0.9375, 1.0, 0.9375, 1.0, 0.9375, 1.0, 0.9062, 1.0, 0.9062, 1.0, 0.9375, 1.0, 0.9375, 1.0, 0.625, 1.0, 0.625, 1.0, 0.6562, 1.0, 0.6562, 1.0, 0.3438, 1.0, 0.3438, 1.0, 0.375, 1.0, 0.375, 1.0, 0.0625, 1.0, 0.0625, 1.0, 0.09375, 1.0, 0.09375, 1.0, 0.75, 1.0, 0.75, 1.0, 0.7812, 1.0, 0.7812, 1.0, 0.4688, 1.0, 0.4688, 1.0, 0.5, 1.0, 0.5, 1.0, 0.1875, 1.0, 0.1875, 1.0, 0.2188, 1.0, 0.2188, 1.0, 0.875, 1.0, 0.875, 1.0, 0.9062, 1.0, 0.9062, 1.0, 0.5938, 1.0, 0.5938, 1.0, 0.625, 1.0, 0.625, 1.0, 0.3125, 1.0, 0.3125, 1.0, 0.3438, 1.0, 0.3438, 1.0, 0.03125, 1.0, 0.03125, 1.0, 0.0625, 1.0, 0.0625, 1.0, 0.7188, 1.0, 0.7188, 1.0, 0.75, 1.0, 0.75, 1.0, 0.4375, 1.0, 0.4375, 1.0, 0.4688, 1.0, 0.4688, 1.0, 0.1562, 1.0, 0.1562, 1.0, 0.1875, 1.0, 0.1875, 1.0, 0.8438, 1.0, 0.8438, 1.0, 0.875, 1.0, 0.875, 1.0, 0.5625, 1.0, 0.5625, 1.0, 0.5938, 1.0, 0.5938, 1.0, 0.2812, 1.0, 0.2812, 1.0, 0.3125, 1.0, 0.3125, 1.0, 0.9688, 1.0, 0.9687, 1.0, 1.0, 1.0, 1.0, 1.0, 0.0, 1.0, 0.0, 1.0, 0.03125, 1.0, 0.03125, 1.0, 0.6875, 1.0, 0.6875, 1.0, 0.7188, 1.0, 0.7188, 1.0, 0.4062, 1.0, 0.4063, 1.0, 0.4375, 1.0, 0.4375, 1.0, 0.125, 1.0, 0.125, 1.0, 0.1562, 1.0, 0.1562, 1.0, 0.8125, 1.0, 0.8125, 1.0, 0.8438, 1.0, 0.8438, 1.0, 0.5312, 1.0, 0.5312, 1.0, 0.5625, 1.0, 0.5625, 1.0, 0.25, 1.0, 0.25, 1.0, 0.2812, 1.0, 0.2812, 1.0, 0.9375, 1.0, 0.9375, 1.0, 0.9687, 1.0, 0.9688, 1.0, 0.6562, 1.0, 0.6562, 1.0, 0.6875, 1.0, 0.6875, 1.0, 0.375, 1.0, 0.375, 1.0, 0.4063, 1.0, 0.4062, 1.0, 0.09375, 1.0, 0.09375, 1.0, 0.125, 1.0, 0.125, 1.0, 0.7812, 1.0, 0.7812, 1.0, 0.8125, 1.0, 0.8125, 1.0, 0.5, 1.0, 0.5, 1.0, 0.5312, 1.0, 0.5312, 1.0, 0.2188, 1.0, 0.2188, 1.0, 0.25, 1.0, 0.25, 1.0, 0.9062, 1.0, 0.9062, 1.0, 0.9375, 1.0, 0.9375, 1.0, 0.9062, 1.0, 0.9062, 1.0, 0.9062, 1.0, 0.9062, 1.0, 0.9062, 1.0, 0.9375, 1.0, 0.9375, 1.0, 0.9062, 1.0, 0.9375, 1.0, 0.9062, 1.0, 0.9062, 1.0, 0.9375, 1.0, 0.6875, 0.5, 0.6562, 0.5, 0.6562, 0.5, 0.6875, 0.5, 0.8833, 0.4496, 0.8418, 0.4717, 0.8418, 0.4717, 0.8833, 0.4496, 0.6167, 0.4496, 0.5803, 0.4197, 0.5803, 0.4197, 0.6167, 0.4496, 0.7188, 0.5, 0.6875, 0.5, 0.6875, 0.5, 0.7188, 0.5, 0.8418, 0.4717, 0.7968, 0.4854, 0.7968, 0.4854, 0.8418, 0.4717, 0.5803, 0.4197, 0.5504, 0.3833, 0.5504, 0.3833, 0.5803, 0.4197, 0.75, 0.5, 0.7188, 0.5, 0.7188, 0.5, 0.75, 0.5, 0.7968, 0.4854, 0.75, 0.49, 0.75, 0.49, 0.7968, 0.4854, 0.5504, 0.3833, 0.5283, 0.3418, 0.5283, 0.3418, 0.5504, 0.3833, 0.7812, 0.5, 0.75, 0.5, 0.75, 0.5, 0.7812, 0.5, 0.5283, 0.3418, 0.5146, 0.2968, 0.5146, 0.2968, 0.5283, 0.3418, 0.8125, 0.5, 0.7812, 0.5, 0.7812, 0.5, 0.8125, 0.5, 0.5146, 0.2968, 0.51, 0.25, 0.51, 0.25, 0.5146, 0.2968, 0.8438, 0.5, 0.8125, 0.5, 0.8125, 0.5, 0.8438, 0.5, 0.03125, 0.5, 0.0, 0.5, 0.0, 0.5, 0.03125, 0.5, 0.51, 0.25, 0.5146, 0.2032, 0.5146, 0.2032, 0.51, 0.25, 0.875, 0.5, 0.8438, 0.5, 0.8438, 0.5, 0.875, 0.5, 0.0625, 0.5, 0.03125, 0.5, 0.03125, 0.5, 0.0625, 0.5, 0.5146, 0.2032, 0.5283, 0.1582, 0.5283, 0.1582, 0.5146, 0.2032, 0.9062, 0.5, 0.875, 0.5, 0.875, 0.5, 0.9062, 0.5, 0.09375, 0.5, 0.0625, 0.5, 0.0625, 0.5, 0.09375, 0.5, 0.5283, 0.1582, 0.5504, 0.1167, 0.5504, 0.1167, 0.5283, 0.1582, 0.9375, 0.5, 0.9062, 0.5, 0.9062, 0.5, 0.9375, 0.5, 0.125, 0.5, 0.09375, 0.5, 0.09375, 0.5, 0.125, 0.5, 0.5504, 0.1167, 0.5803, 0.08029, 0.5803, 0.08029, 0.5504, 0.1167, 0.9688, 0.5, 0.9375, 0.5, 0.9375, 0.5, 0.9688, 0.5, 0.1562, 0.5, 0.125, 0.5, 0.125, 0.5, 0.1562, 0.5, 0.5803, 0.08029, 0.6167, 0.05045, 0.6167, 0.05045, 0.5803, 0.08029, 1.0, 0.5, 0.9688, 0.5, 0.9688, 0.5, 1.0, 0.5, 0.1875, 0.5, 0.1562, 0.5, 0.1562, 0.5, 0.1875, 0.5, 0.6167, 0.05045, 0.6582, 0.02827, 0.6582, 0.02827, 0.6167, 0.05045, 0.2188, 0.5, 0.1875, 0.5, 0.1875, 0.5, 0.2188, 0.5, 0.7032, 0.01461, 0.75, 0.01, 0.75, 0.01, 0.7032, 0.01461, 0.6582, 0.02827, 0.7032, 0.01461, 0.7032, 0.01461, 0.6582, 0.02827, 0.25, 0.5, 0.2188, 0.5, 0.2188, 0.5, 0.25, 0.5, 0.6582, 0.02827, 0.7032, 0.01461, 0.7032, 0.01461, 0.6582, 0.02827, 0.7032, 0.01461, 0.75, 0.01, 0.75, 0.01, 0.7032, 0.01461, 0.6167, 0.05045, 0.6582, 0.02827, 0.6582, 0.02827, 0.6167, 0.05045, 0.2812, 0.5, 0.25, 0.5, 0.25, 0.5, 0.2812, 0.5, 0.5803, 0.08029, 0.6167, 0.05045, 0.6167, 0.05045, 0.5803, 0.08029, 0.75, 0.01, 0.7968, 0.01461, 0.7968, 0.01461, 0.75, 0.01, 0.5504, 0.1167, 0.5803, 0.08029, 0.5803, 0.08029, 0.5504, 0.1167, 0.3125, 0.5, 0.2812, 0.5, 0.2812, 0.5, 0.3125, 0.5, 0.5283, 0.1582, 0.5504, 0.1167, 0.5504, 0.1167, 0.5283, 0.1582, 0.7968, 0.01461, 0.8418, 0.02827, 0.8418, 0.02827, 0.7968, 0.01461, 0.5146, 0.2032, 0.5283, 0.1582, 0.5283, 0.1582, 0.5146, 0.2032, 0.3438, 0.5, 0.3125, 0.5, 0.3125, 0.5, 0.3438, 0.5, 0.51, 0.25, 0.5146, 0.2032, 0.5146, 0.2032, 0.51, 0.25, 0.8418, 0.02827, 0.8833, 0.05045, 0.8833, 0.05045, 0.8418, 0.02827, 0.5146, 0.2968, 0.51, 0.25, 0.51, 0.25, 0.5146, 0.2968, 0.375, 0.5, 0.3438, 0.5, 0.3438, 0.5, 0.375, 0.5, 0.5283, 0.3418, 0.5146, 0.2968, 0.5146, 0.2968, 0.5283, 0.3418, 0.8833, 0.05045, 0.9197, 0.08029, 0.9197, 0.08029, 0.8833, 0.05045, 0.5504, 0.3833, 0.5283, 0.3418, 0.5283, 0.3418, 0.5504, 0.3833, 0.7968, 0.4854, 0.75, 0.49, 0.75, 0.49, 0.7968, 0.4854, 0.4062, 0.5, 0.375, 0.5, 0.375, 0.5, 0.4062, 0.5, 0.5803, 0.4197, 0.5504, 0.3833, 0.5504, 0.3833, 0.5803, 0.4197, 0.8418, 0.4717, 0.7968, 0.4854, 0.7968, 0.4854, 0.8418, 0.4717, 0.9197, 0.08029, 0.9496, 0.1167, 0.9496, 0.1167, 0.9197, 0.08029, 0.6167, 0.4496, 0.5803, 0.4197, 0.5803, 0.4197, 0.6167, 0.4496, 0.8833, 0.4496, 0.8418, 0.4717, 0.8418, 0.4717, 0.8833, 0.4496, 0.4375, 0.5, 0.4062, 0.5, 0.4062, 0.5, 0.4375, 0.5, 0.6582, 0.4717, 0.6167, 0.4496, 0.6167, 0.4496, 0.6582, 0.4717, 0.9197, 0.4197, 0.8833, 0.4496, 0.8833, 0.4496, 0.9197, 0.4197, 0.875, 0.5, 0.8438, 0.5, 0.8438, 0.5, 0.875, 0.5, 0.0625, 0.5, 0.03125, 0.5, 0.03125, 0.5, 0.0625, 0.5, 0.9062, 0.5, 0.875, 0.5, 0.875, 0.5, 0.9062, 0.5, 0.09375, 0.5, 0.0625, 0.5, 0.0625, 0.5, 0.09375, 0.5, 0.9375, 0.5, 0.9062, 0.5, 0.9062, 0.5, 0.9375, 0.5, 0.125, 0.5, 0.09375, 0.5, 0.09375, 0.5, 0.125, 0.5, 0.9688, 0.5, 0.9375, 0.5, 0.9375, 0.5, 0.9688, 0.5, 0.1562, 0.5, 0.125, 0.5, 0.125, 0.5, 0.1562, 0.5, 1.0, 0.5, 0.9688, 0.5, 0.9688, 0.5, 1.0, 0.5, 0.1875, 0.5, 0.1562, 0.5, 0.1562, 0.5, 0.1875, 0.5, 0.2188, 0.5, 0.1875, 0.5, 0.1875, 0.5, 0.2188, 0.5, 0.25, 0.5, 0.2188, 0.5, 0.2188, 0.5, 0.25, 0.5, 0.2812, 0.5, 0.25, 0.5, 0.25, 0.5, 0.2812, 0.5, 0.3125, 0.5, 0.2812, 0.5, 0.2812, 0.5, 0.3125, 0.5, 0.3438, 0.5, 0.3125, 0.5, 0.3125, 0.5, 0.3438, 0.5, 0.375, 0.5, 0.3438, 0.5, 0.3438, 0.5, 0.375, 0.5, 0.4062, 0.5, 0.375, 0.5, 0.375, 0.5, 0.4062, 0.5, 0.4375, 0.5, 0.4062, 0.5, 0.4062, 0.5, 0.4375, 0.5, 0.09375, 0.5, 0.0625, 0.5, 0.0625, 0.5, 0.09375, 0.5, 0.7812, 0.5, 0.75, 0.5, 0.75, 0.5, 0.7812, 0.5, 0.5, 0.5, 0.4688, 0.5, 0.4688, 0.5, 0.5, 0.5, 0.2188, 0.5, 0.1875, 0.5, 0.1875, 0.5, 0.2188, 0.5, 0.9062, 0.5, 0.875, 0.5, 0.875, 0.5, 0.9062, 0.5, 0.625, 0.5, 0.5938, 0.5, 0.5938, 0.5, 0.625, 0.5, 0.3438, 0.5, 0.3125, 0.5, 0.3125, 0.5, 0.3438, 0.5, 0.0625, 0.5, 0.03125, 0.5, 0.03125, 0.5, 0.0625, 0.5, 0.75, 0.5, 0.7188, 0.5, 0.7188, 0.5, 0.75, 0.5, 0.4688, 0.5, 0.4375, 0.5, 0.4375, 0.5, 0.4688, 0.5, 0.1875, 0.5, 0.1562, 0.5, 0.1562, 0.5, 0.1875, 0.5, 0.875, 0.5, 0.8438, 0.5, 0.8438, 0.5, 0.875, 0.5, 0.5938, 0.5, 0.5625, 0.5, 0.5625, 0.5, 0.5938, 0.5, 0.3125, 0.5, 0.2812, 0.5, 0.2812, 0.5, 0.3125, 0.5, 1.0, 0.5, 0.9688, 0.5, 0.9688, 0.5, 1.0, 0.5, 0.03125, 0.5, 0.0, 0.5, 0.0, 0.5, 0.03125, 0.5, 0.7188, 0.5, 0.6875, 0.5, 0.6875, 0.5, 0.7188, 0.5, 0.4375, 0.5, 0.4062, 0.5, 0.4062, 0.5, 0.4375, 0.5, 0.1562, 0.5, 0.125, 0.5, 0.125, 0.5, 0.1562, 0.5, 0.8438, 0.5, 0.8125, 0.5, 0.8125, 0.5, 0.8438, 0.5, 0.5625, 0.5, 0.5312, 0.5, 0.5312, 0.5, 0.5625, 0.5, 0.2812, 0.5, 0.25, 0.5, 0.25, 0.5, 0.2812, 0.5, 0.9688, 0.5, 0.9375, 0.5, 0.9375, 0.5, 0.9688, 0.5, 0.6875, 0.5, 0.6562, 0.5, 0.6562, 0.5, 0.6875, 0.5, 0.4062, 0.5, 0.375, 0.5, 0.375, 0.5, 0.4062, 0.5, 0.125, 0.5, 0.09375, 0.5, 0.09375, 0.5, 0.125, 0.5, 0.8125, 0.5, 0.7812, 0.5, 0.7812, 0.5, 0.8125, 0.5, 0.5312, 0.5, 0.5, 0.5, 0.5, 0.5, 0.5312, 0.5, 0.25, 0.5, 0.2188, 0.5, 0.2188, 0.5, 0.25, 0.5, 0.9375, 0.5, 0.9062, 0.5, 0.9062, 0.5, 0.9375, 0.5, 0.6562, 0.5, 0.625, 0.5, 0.625, 0.5, 0.6562, 0.5, 0.375, 0.5, 0.3438, 0.5, 0.3438, 0.5, 0.375, 0.5, 0.03125, 0.5, 0.0, 0.5, 0.0, 0.5, 0.03125, 0.5, 0.8438, 0.5, 0.8125, 0.5, 0.8125, 0.5, 0.8438, 0.5, 0.8125, 0.5, 0.7812, 0.5, 0.7812, 0.5, 0.8125, 0.5, 0.7812, 0.5, 0.75, 0.5, 0.75, 0.5, 0.7812, 0.5, 0.75, 0.5, 0.7188, 0.5, 0.7188, 0.5, 0.75, 0.5, 0.7188, 0.5, 0.6875, 0.5, 0.6875, 0.5, 0.7188, 0.5, 0.6875, 0.5, 0.6562, 0.5, 0.6562, 0.5, 0.6875, 0.5, 0.6562, 0.5, 0.625, 0.5, 0.625, 0.5, 0.6562, 0.5, 0.625, 0.5, 0.5938, 0.5, 0.5938, 0.5, 0.625, 0.5, 0.5938, 0.5, 0.5625, 0.5, 0.5625, 0.5, 0.5938, 0.5, 0.5625, 0.5, 0.5312, 0.5, 0.5312, 0.5, 0.5625, 0.5, 0.5312, 0.5, 0.5, 0.5, 0.5, 0.5, 0.5312, 0.5, 0.5, 0.5, 0.4688, 0.5, 0.4688, 0.5, 0.5, 0.5, 0.4688, 0.5, 0.4375, 0.5, 0.4375, 0.5, 0.4688, 0.5, 0.03125, 0.75, 1.0, 0.75, 0.9688, 0.75, 0.9375, 0.75, 0.9062, 0.75, 0.875, 0.75, 0.8438, 0.75, 0.8125, 0.75, 0.7812, 0.75, 0.75, 0.75, 0.7188, 0.75, 0.6875, 0.75, 0.6562, 0.75, 0.625, 0.75, 0.5938, 0.75, 0.5625, 0.75, 0.5312, 0.75, 0.5, 0.75, 0.4688, 0.75, 0.4375, 0.75, 0.4062, 0.75, 0.375, 0.75, 0.3438, 0.75, 0.3125, 0.75, 0.2812, 0.75, 0.25, 0.75, 0.2188, 0.75, 0.1875, 0.75, 0.1562, 0.75, 0.125, 0.75, 0.09375, 0.75, 0.0625, 0.75])
me_cylinder.use_remesh_preserve_volume = False
me_cylinder.use_remesh_preserve_attributes = False
me_cylinder.use_mirror_vertex_groups = False
me_cylinder.update()

# ---- objects
ob_light = bpy.data.objects.new('Light', light_light)
ob_camera = bpy.data.objects.new('Camera', cam_camera)
ob_cylinder = bpy.data.objects.new('Cylinder', me_cylinder)

# ---- transforms, parenting, visibility, modifiers, constraints
ob_light.location = (4.076, 1.005, 5.904)
ob_light.rotation_euler = (0.6503, 0.05522, 1.866)
ob_light.lock_rotations_4d = False
ob_light.empty_display_type = 'ARROWS'
ob_light.color = (0.0, 0.0, 0.0, 0.0)
ob_light.lineart.crease_threshold = 0.0
ob_camera.location = (7.359, -6.926, 4.958)
ob_camera.rotation_euler = (1.109, 0.0, 0.8149)
ob_camera.lock_rotations_4d = False
ob_camera.empty_display_type = 'ARROWS'
ob_camera.color = (0.0, 0.0, 0.0, 0.0)
ob_camera.display_type = 'WIRE'
ob_camera.lineart.crease_threshold = 0.0
ob_cylinder.location = (0.0, 0.0, 0.0)
ob_cylinder.scale = (0.5, 0.5, 6.0)
ob_cylinder.lineart.crease_threshold = 0.0

# ---- collection membership
col_collection.objects.link(ob_light)
col_collection.objects.link(ob_camera)
col_collection.objects.link(ob_cylinder)

# ---- scene / render settings (as saved in the file)
scene.camera = ob_camera
scene.frame_start = 1; scene.frame_end = 250; scene.frame_set(1)
scene.render.engine = 'BLENDER_EEVEE_NEXT'
scene.render.motion_blur_shutter = 1.0
scene.cycles.use_denoising = False
scene.cycles.samples = 128
scene.cycles.sampling_pattern = 'TABULATED_SOBOL'
scene.cycles.use_adaptive_sampling = False
scene.cycles.use_light_tree = False
scene.view_settings.view_transform = 'Filmic'
bpy.context.view_layer.update()
